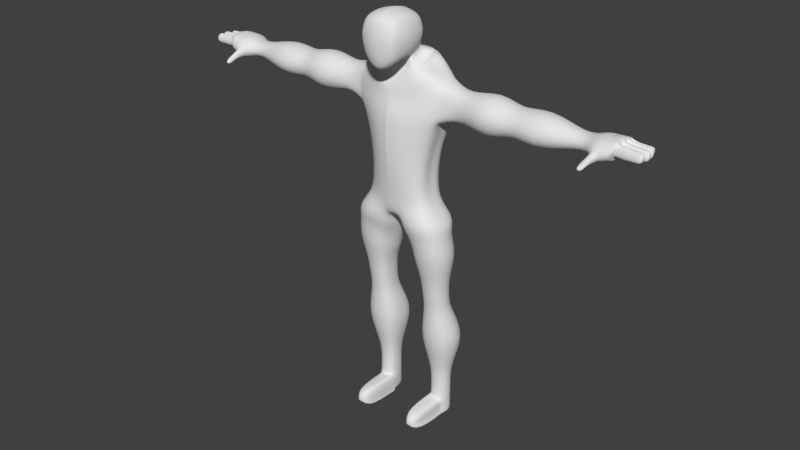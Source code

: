 # Source: FinishedCharacter3.blend  (saved by Blender 2.72.0; exported with 4.5.12 LTS)
import bpy
from mathutils import Matrix  # noqa: F401  (used for matrix-valued properties, if any)

bpy.ops.wm.read_factory_settings(use_empty=True)
scene = bpy.context.scene
scene.name = 'Scene'

# ---- collections
col_collection_1 = bpy.data.collections.new('Collection 1'); scene.collection.children.link(col_collection_1)

# ---- world
world_world = bpy.data.worlds.new('World'); scene.world = world_world
world_world.color = (0.05088, 0.05088, 0.05088)
world_world.use_sun_shadow = False
world_world.sun_shadow_jitter_overblur = 0.0
world_world.cycles.sampling_method = 'MANUAL'
world_world.cycles.sample_map_resolution = 256

# ---- meshes
me_cube_001 = bpy.data.meshes.new('Cube.001')
me_cube_001.from_pydata([(0.1004, 2.599, 0.08206), (0.1, 2.565, 0.3105), (0.101, 2.793, 0.04907), (0.1, 2.804, 0.3092), (0.0009717, 2.813, 0.0296), (0.05097, 2.807, 0.03531), (0.1147, 2.743, 0.03531), (0.1204, 2.693, 0.0296), (0.1146, 2.645, 0.04539), (0.1146, 2.809, 0.1102), (0.1199, 2.819, 0.1821), (0.1139, 2.816, 0.2515), (0.1138, 2.754, 0.323), (0.1195, 2.7, 0.3288), (0.1138, 2.634, 0.3237), (0.1138, 2.57, 0.2599), (0.1195, 2.58, 0.2071), (0.114, 2.588, 0.1451), (0.05, 2.818, 0.323), (0.05, 2.518, 0.3254), (0.0009717, 2.753, 0.004937), (0.0009717, 2.693, -0.00528), (0.0007482, 2.636, 0.01877), (0.06141, 2.75, 0.01443), (0.06574, 2.693, 0.005777), (0.06121, 2.639, 0.02713), (0.1354, 2.753, 0.1013), (0.144, 2.696, 0.09777), (0.1352, 2.641, 0.1122), (0.1445, 2.76, 0.1879), (0.1546, 2.701, 0.1913), (0.1443, 2.642, 0.196), (0.1347, 2.76, 0.2669), (0.1433, 2.704, 0.2736), (0.1346, 2.64, 0.2699), (0.06044, 2.76, 0.3439), (0.06476, 2.686, 0.3531), (0.06044, 2.598, 0.3455), (0.05688, 2.517, 0.2714), (0.05973, 2.541, 0.2099), (0.05697, 2.568, 0.1433), (0.05693, 2.838, 0.2669), (0.06008, 2.844, 0.1879), (0.0002888, 2.855, 0.1913), (0.05765, 2.83, 0.1013), (0.0007541, 2.839, 0.09777), (0.2752, 2.443, 0.01102), (0.2975, 2.433, -0.06767), (0.1032, 1.927, 0.2365), (0.2997, 2.414, 0.112), (0.0009447, 2.433, -0.179), (0.1109, 2.433, -0.1909), (0.1059, 2.318, 0.1941), (0.0008322, 2.564, -0.07722), (0.0007667, 2.62, 0.007442), (0.1082, 2.629, 0.04228), (0.1545, 2.573, -0.03691), (0.08247, 2.567, -0.07384), (0.06213, 2.623, 0.02063), (0.1313, 2.5, 0.1355), (0.1001, 2.572, 0.1362), (0.07702, 2.481, 0.1372), (0.05692, 2.557, 0.1342), (0.1354, 2.527, 0.03591), (0.09773, 2.593, 0.07532), (0.1545, 2.573, -0.03691), (0.1723, 2.541, -0.07748), (0.1109, 1.684, -0.1367), (0.0009447, 1.684, -0.1248), (0.2069, 1.684, 0.1567), (0.0008697, 2.535, -0.1221), (0.0008322, 2.564, -0.07722), (0.09195, 2.534, -0.1232), (0.08247, 2.567, -0.07384), (0.2564, 2.477, 0.1448), (0.1455, 2.495, 0.1398), (0.08829, 2.349, 0.1982), (0.07702, 2.481, 0.1372), (0.1511, 2.495, 0.01067), (0.1354, 2.527, 0.03591), (0.208, 1.684, -0.01171), (0.1823, 1.684, 0.05026), (0.1882, 1.926, 0.05337), (0.2277, 1.924, -0.01222), (0.0007152, 2.581, -0.02451), (0.0007031, 2.595, -0.009921), (0.000691, 2.609, 0.004669), (0.1029, 2.618, 0.03449), (0.1021, 2.604, 0.01876), (0.11, 2.59, 0.007705), (0.05712, 2.584, -0.0144), (0.05407, 2.598, -0.0009181), (0.05102, 2.612, 0.01333), (0.1064, 2.532, 0.1284), (0.1007, 2.547, 0.1262), (0.09497, 2.561, 0.124), (0.2185, 1.925, 0.1363), (0.0009447, 1.932, -0.114), (0.1109, 1.932, -0.1258), (-0.0003344, 1.927, 0.2491), (0.1032, 2.161, 0.2409), (0.0001056, 2.532, 0.1208), (0.05344, 2.498, 0.1225), (0.05033, 2.527, 0.1243), (0.0475, 2.541, 0.1224), (-0.0003344, 2.161, 0.248), (0.1109, 2.161, -0.1909), (0.0009447, 2.161, -0.179), (0.09372, 2.544, 0.0521), (0.08871, 2.558, 0.05829), (0.08369, 2.572, 0.06448), (0.1634, 2.557, -0.0562), (0.2916, 2.17, 0.1434), (0.1032, 1.673, 0.2074), (0.2939, 2.161, -0.06611), (0.2711, 2.161, 0.03122), (0.000851, 2.545, -0.1046), (0.08721, 2.55, -0.09813), (0.1629, 2.484, 0.1436), (0.08143, 2.465, 0.1523), (0.1432, 2.511, 0.02424), (-2.98e-07, 1.5, 0.1848), (0.05967, 1.485, -0.07075), (0.04927, 1.439, 0.02138), (0.05197, 1.5, 0.1886), (0.0003826, 1.55, -0.09119), (0.08044, 1.55, -0.1076), (0.07273, 1.575, 0.2043), (-2.98e-07, 1.575, 0.2082), (0.2327, 1.603, 0.1781), (0.2357, 1.575, -0.07164), (0.2676, 1.55, 0.05623), (0.05907, 1.377, -0.1233), (0.03204, 1.416, 0.005451), (0.04986, 1.404, 0.1611), (0.135, 1.458, -0.1588), (0.1252, 1.479, 0.2283), (0.2896, 1.495, 0.2175), (0.2933, 1.489, -0.1019), (0.3551, 1.488, 0.04924), (0.1139, 1.29, -0.07718), (0.09291, 1.223, 0.0008173), (0.1067, 1.317, 0.1356), (0.1727, 1.371, -0.1079), (0.1651, 1.392, 0.1938), (0.2925, 1.408, 0.1844), (0.2954, 1.402, -0.05864), (0.3433, 1.401, 0.07223), (0.1281, 1.197, -0.0914), (0.1059, 1.167, -0.005566), (0.109, 1.202, 0.1191), (0.186, 1.227, -0.1356), (0.1773, 1.249, 0.1841), (0.3215, 1.265, 0.1751), (0.3247, 1.259, -0.08863), (0.379, 1.257, 0.03618), (0.1553, 1.088, -0.05257), (0.1399, 1.088, 0.004423), (0.142, 1.088, 0.08721), (0.1953, 1.088, -0.08191), (0.1893, 1.088, 0.1303), (0.2892, 1.088, 0.1244), (0.2915, 1.088, -0.05073), (0.329, 1.088, 0.03214), (0.1595, 0.9356, -0.05962), (0.1452, 0.9356, -0.007643), (0.1472, 0.9356, 0.06786), (0.1968, 0.9356, -0.08639), (0.1912, 0.9356, 0.1072), (0.2841, 0.9356, 0.1018), (0.2862, 0.9356, -0.05795), (0.3212, 0.9356, 0.01764), (0.1595, 0.8336, -0.07664), (0.1452, 0.8336, -0.02466), (0.1472, 0.8336, 0.05084), (0.1968, 0.8336, -0.1034), (0.1912, 0.8336, 0.09018), (0.2841, 0.8336, 0.08474), (0.2862, 0.8336, -0.07497), (0.3212, 0.8336, 0.0006145), (0.1216, 0.6317, -0.1782), (0.09779, 0.6317, -0.09133), (0.1012, 0.6317, 0.03481), (0.1837, 0.6317, -0.2229), (0.1745, 0.6317, 0.1005), (0.3292, 0.6317, 0.09145), (0.3327, 0.6317, -0.1754), (0.3909, 0.6317, -0.0491), (0.1475, 0.4653, -0.1452), (0.1301, 0.4653, -0.08286), (0.1326, 0.4653, 0.007743), (0.1926, 0.4653, -0.1773), (0.1859, 0.4653, 0.05494), (0.2984, 0.4653, 0.04842), (0.301, 0.4653, -0.1432), (0.3434, 0.4653, -0.05252), (0.1724, 0.3328, -0.116), (0.1613, 0.3328, -0.07533), (0.1629, 0.3328, -0.0163), (0.2012, 0.3328, -0.1369), (0.1969, 0.3328, 0.01445), (0.2688, 0.3328, 0.0102), (0.2704, 0.3328, -0.1147), (0.2975, 0.3328, -0.05557), (0.1724, 0.2048, -0.116), (0.1613, 0.2035, -0.07533), (0.1629, 0.1925, -0.0163), (0.2012, 0.2048, -0.1369), (0.1969, 0.1854, 0.01445), (0.2688, 0.1864, 0.0102), (0.2704, 0.2048, -0.1147), (0.2975, 0.2012, -0.05557), (0.1724, 0.1462, -0.116), (0.1613, 0.1435, -0.07533), (0.1629, 0.1296, -0.0163), (0.2012, 0.1462, -0.1369), (0.1969, 0.1211, 0.01445), (0.2688, 0.1222, 0.0102), (0.2704, 0.1462, -0.1147), (0.2975, 0.1404, -0.05557), (0.1724, 0.0865, -0.116), (0.1613, 0.08525, -0.07533), (0.1549, 0.07434, -0.01085), (0.2012, 0.0865, -0.1369), (0.2682, 0.06824, 0.0102), (0.2704, 0.0865, -0.1147), (0.2975, 0.08298, -0.05557), (0.1724, 0.02578, -0.116), (0.1613, 0.02578, -0.07533), (0.1567, 0.02249, -0.01087), (0.2012, 0.02578, -0.1369), (0.2701, 0.01938, 0.0102), (0.2704, 0.02578, -0.1147), (0.2975, 0.02568, -0.05557), (0.1724, -0.00707, -0.116), (0.1613, -0.00707, -0.07533), (0.1535, -0.007345, -0.007734), (0.2012, -0.00707, -0.1369), (0.1536, -0.007333, -0.007658), (0.292, -0.008516, 0.003334), (0.2704, -0.00707, -0.1147), (0.2975, -0.00707, -0.05557), (0.292, -0.008516, 0.003334), (0.1535, -0.007345, -0.007734), (0.2701, 0.01938, 0.0102), (0.1536, -0.007333, -0.007658), (0.1567, 0.02249, -0.01087), (0.2682, 0.06824, 0.0102), (0.1549, 0.07434, -0.01085), (0.2688, 0.1222, 0.0102), (0.1969, 0.1211, 0.01445), (0.1629, 0.1296, -0.0163), (0.1629, 0.1296, 0.2924), (0.1969, 0.1211, 0.3232), (0.2688, 0.1222, 0.3189), (0.1549, 0.07434, 0.2979), (0.2682, 0.06824, 0.3189), (0.1567, 0.02249, 0.2979), (0.1536, -0.007333, 0.3011), (0.2701, 0.01938, 0.3189), (0.1535, -0.007345, 0.301), (0.292, -0.008516, 0.3121), (0.3037, 2.279, 0.1253), (0.1044, 2.227, 0.2245), (-0.0001939, 2.227, 0.2365), (0.0009447, 2.275, -0.179), (0.3109, 2.276, -0.06767), (0.1109, 2.275, -0.1909), (0.2752, 2.443, 0.01102), (0.2975, 2.433, -0.06767), (0.2997, 2.414, 0.112), (0.2916, 2.17, 0.1434), (0.2939, 2.161, -0.06611), (0.2711, 2.161, 0.03122), (0.3037, 2.279, 0.1253), (0.3109, 2.276, -0.06767), (0.4395, 2.379, 0.008215), (0.4395, 2.339, -0.0448), (0.4386, 2.368, 0.07301), (0.4364, 2.246, 0.1015), (0.4373, 2.217, -0.01636), (0.4364, 2.206, 0.04844), (0.4373, 2.313, 0.1116), (0.8014, 2.373, 0.006809), (0.4386, 2.272, -0.05498), (0.6456, 2.45, -0.01365), (0.6456, 2.377, -0.1241), (0.6447, 2.43, 0.1216), (0.6425, 2.208, 0.1808), (0.6434, 2.154, -0.06491), (0.6425, 2.135, 0.0703), (0.6434, 2.33, 0.2019), (0.9766, 2.43, -0.009906), (0.6447, 2.254, -0.1452), (0.8014, 2.335, -0.05124), (0.8005, 2.363, 0.07776), (0.7983, 2.248, 0.1089), (0.7992, 2.22, -0.0201), (0.7983, 2.21, 0.05085), (0.7992, 2.311, 0.1201), (1.243, 2.334, 0.02167), (0.8005, 2.272, -0.06239), (0.9766, 2.365, -0.1144), (0.9757, 2.413, 0.1178), (0.9735, 2.216, 0.1738), (0.9744, 2.177, -0.07545), (0.9735, 2.152, 0.04406), (0.9744, 2.32, 0.1939), (1.335, 2.376, 0.008127), (0.9757, 2.276, -0.1344), (1.243, 2.322, -0.00804), (1.242, 2.329, 0.05364), (1.24, 2.271, 0.05863), (1.241, 2.263, -0.004011), (1.24, 2.252, 0.02483), (1.241, 2.3, 0.06938), (1.393, 2.381, 0.006211), (1.242, 2.295, -0.01536), (1.335, 2.347, -0.07302), (1.334, 2.366, 0.1069), (1.332, 2.246, 0.1321), (1.333, 2.233, -0.06734), (1.332, 2.21, 0.02564), (1.333, 2.308, 0.1595), (1.334, 2.29, -0.1006), (1.393, 2.35, -0.07974), (1.392, 2.37, 0.1112), (1.39, 2.244, 0.1389), (1.388, 2.245, -0.06767), (1.387, 2.241, 0.03149), (1.391, 2.309, 0.1664), (1.474, 2.381, 0.006211), (1.392, 2.288, -0.1082), (1.446, 2.381, 0.006211), (1.446, 2.35, -0.07974), (1.445, 2.37, 0.1112), (1.431, 2.266, 0.1308), (1.438, 2.251, -0.07113), (1.437, 2.241, 0.02812), (1.439, 2.309, 0.1491), (1.332, 2.246, 0.1321), (1.445, 2.289, -0.1082), (1.474, 2.35, -0.07974), (1.474, 2.37, 0.1112), (1.443, 2.28, 0.1262), (1.453, 2.265, -0.07084), (1.452, 2.25, 0.02832), (1.463, 2.309, 0.1432), (1.446, 2.36, -0.04154), (1.473, 2.288, -0.1082), (1.333, 2.308, 0.1595), (1.39, 2.244, 0.1389), (1.391, 2.309, 0.1664), (1.337, 2.248, 0.1745), (1.337, 2.297, 0.1865), (1.38, 2.246, 0.1795), (1.381, 2.298, 0.1921), (1.331, 2.244, 0.2278), (1.332, 2.274, 0.2398), (1.374, 2.243, 0.2328), (1.375, 2.275, 0.2455), (1.33, 2.24, 0.2392), (1.331, 2.27, 0.2512), (1.373, 2.239, 0.2442), (1.374, 2.27, 0.2569), (1.333, 2.23, 0.2756), (1.333, 2.252, 0.2842), (1.364, 2.23, 0.2792), (1.364, 2.253, 0.2883), (1.474, 2.375, 0.06096), (1.474, 2.36, -0.04101), (1.422, 2.381, 0.006211), (1.446, 2.375, 0.06102), (1.388, 2.243, -0.02385), (1.365, 2.231, 0.0292), (1.387, 2.257, 0.0892), (1.438, 2.231, -0.02677), (1.437, 2.246, 0.08728), (1.452, 2.245, -0.02648), (1.419, 2.375, 0.06107), (1.418, 2.36, -0.04205), (1.451, 2.259, 0.08811), (1.361, 2.233, -0.02593), (1.36, 2.247, 0.08655), (1.463, 2.263, 0.0212), (1.459, 2.278, 0.07954), (1.459, 2.263, -0.03127), (1.457, 2.281, -0.0738), (1.45, 2.296, 0.1188), (1.486, 2.36, 0.1082), (1.487, 2.365, 0.06796), (1.477, 2.281, 0.0828), (1.469, 2.295, 0.1159), (1.533, 2.36, 0.1085), (1.533, 2.364, 0.06829), (1.532, 2.279, 0.08313), (1.532, 2.289, 0.124), (1.54, 2.355, 0.1086), (1.54, 2.359, 0.06836), (1.539, 2.284, 0.08319), (1.539, 2.293, 0.1241), (1.585, 2.354, 0.109), (1.586, 2.358, 0.06876), (1.584, 2.283, 0.0836), (1.584, 2.292, 0.1245), (1.59, 2.354, 0.109), (1.59, 2.357, 0.0688), (1.589, 2.283, 0.08364), (1.589, 2.292, 0.1245), (1.632, 2.349, 0.1094), (1.632, 2.352, 0.06918), (1.631, 2.287, 0.08402), (1.631, 2.295, 0.1249), (1.481, 2.368, 0.01333), (1.481, 2.364, 0.05723), (1.476, 2.269, 0.02539), (1.473, 2.281, 0.07211), (1.533, 2.356, 0.01427), (1.533, 2.353, 0.05559), (1.531, 2.279, 0.02561), (1.532, 2.287, 0.0696), (1.541, 2.356, 0.01415), (1.541, 2.353, 0.05546), (1.539, 2.279, 0.02549), (1.54, 2.287, 0.06947), (1.585, 2.355, 0.01364), (1.586, 2.352, 0.05495), (1.584, 2.278, 0.02498), (1.585, 2.286, 0.06896), (1.59, 2.355, 0.01357), (1.59, 2.352, 0.05489), (1.589, 2.278, 0.02491), (1.589, 2.286, 0.0689), (1.64, 2.353, 0.01284), (1.641, 2.35, 0.05416), (1.639, 2.278, 0.02419), (1.64, 2.285, 0.06817), (1.483, 2.37, 0.003538), (1.479, 2.353, -0.03653), (1.477, 2.265, 0.01645), (1.468, 2.267, -0.02815), (1.533, 2.358, -0.0005471), (1.529, 2.344, -0.04061), (1.532, 2.272, 0.01236), (1.528, 2.271, -0.03224), (1.54, 2.358, -0.001321), (1.537, 2.344, -0.04139), (1.54, 2.272, 0.01159), (1.536, 2.271, -0.03301), (1.584, 2.354, -0.005921), (1.581, 2.341, -0.04599), (1.584, 2.274, 0.006991), (1.58, 2.272, -0.03761), (1.59, 2.354, -0.006404), (1.586, 2.341, -0.04647), (1.589, 2.274, 0.006508), (1.586, 2.272, -0.03809), (1.628, 2.349, -0.01015), (1.625, 2.337, -0.05021), (1.627, 2.275, 0.002764), (1.624, 2.274, -0.04184), (1.479, 2.343, -0.07594), (1.481, 2.351, -0.04364), (1.472, 2.266, -0.03538), (1.463, 2.283, -0.07093), (1.525, 2.333, -0.08045), (1.528, 2.339, -0.04815), (1.527, 2.272, -0.03992), (1.524, 2.28, -0.07554), (1.534, 2.333, -0.08124), (1.536, 2.339, -0.04894), (1.535, 2.272, -0.04071), (1.533, 2.279, -0.07633), (1.576, 2.329, -0.08531), (1.578, 2.335, -0.053), (1.577, 2.273, -0.04478), (1.575, 2.28, -0.08039), (1.581, 2.329, -0.0858), (1.583, 2.335, -0.05349), (1.583, 2.273, -0.04527), (1.58, 2.28, -0.08089), (1.606, 2.325, -0.08823), (1.609, 2.33, -0.05593), (1.608, 2.277, -0.0477), (1.605, 2.282, -0.08332), (-0.1004, 2.599, 0.08206), (-0.1, 2.565, 0.3105), (-0.101, 2.793, 0.04907), (-0.1, 2.804, 0.3092), (-0.0009723, 2.813, 0.0296), (-0.05097, 2.807, 0.03531), (-0.1147, 2.743, 0.03531), (-0.1204, 2.693, 0.0296), (-0.1146, 2.645, 0.04539), (-0.1146, 2.809, 0.1102), (-0.1199, 2.819, 0.1821), (-0.1139, 2.816, 0.2515), (-0.1138, 2.754, 0.323), (-0.1195, 2.7, 0.3288), (-0.1138, 2.634, 0.3237), (-0.1138, 2.57, 0.2599), (-0.1195, 2.58, 0.2071), (-0.114, 2.588, 0.1451), (-0.05, 2.818, 0.323), (-2.913e-07, 2.823, 0.3287), (-2.913e-07, 2.498, 0.3316), (-0.05, 2.518, 0.3254), (-0.0009723, 2.753, 0.004937), (-0.0009723, 2.693, -0.00528), (-0.0007487, 2.636, 0.01877), (-0.06141, 2.75, 0.01443), (-0.06574, 2.693, 0.005777), (-0.06121, 2.639, 0.02713), (-0.1354, 2.753, 0.1013), (-0.144, 2.696, 0.09777), (-0.1352, 2.641, 0.1122), (-0.1445, 2.76, 0.1879), (-0.1546, 2.701, 0.1913), (-0.1443, 2.642, 0.196), (-0.1347, 2.76, 0.2669), (-0.1433, 2.704, 0.2736), (-0.1346, 2.64, 0.2699), (-0.06044, 2.76, 0.3439), (-0.06476, 2.686, 0.3531), (-0.06044, 2.598, 0.3455), (-2.913e-07, 2.762, 0.3534), (-2.913e-07, 2.678, 0.3644), (-2.913e-07, 2.58, 0.3555), (-2.913e-07, 2.493, 0.276), (-0.05688, 2.517, 0.2714), (-2.913e-07, 2.524, 0.2101), (-0.05973, 2.541, 0.2099), (-2.913e-07, 2.56, 0.1417), (-0.05697, 2.568, 0.1433), (-0.05693, 2.838, 0.2669), (-2.913e-07, 2.847, 0.2736), (-0.06008, 2.844, 0.1879), (-0.0002894, 2.855, 0.1913), (-0.05765, 2.83, 0.1013), (-0.0007547, 2.839, 0.09777), (-0.2752, 2.443, 0.01102), (-0.2975, 2.433, -0.06767), (-0.1032, 1.927, 0.2365), (-0.2997, 2.414, 0.112), (-0.0009453, 2.433, -0.179), (-0.1109, 2.433, -0.1909), (-2.913e-07, 2.318, 0.2051), (-0.1059, 2.318, 0.1941), (-0.0008328, 2.564, -0.07722), (-0.0007673, 2.62, 0.007442), (-0.1082, 2.629, 0.04228), (-0.1545, 2.573, -0.03691), (-0.08247, 2.567, -0.07384), (-0.06213, 2.623, 0.02063), (-0.1313, 2.5, 0.1355), (-0.1001, 2.572, 0.1362), (-2.913e-07, 2.548, 0.1332), (-2.913e-07, 2.472, 0.1363), (-0.07702, 2.481, 0.1372), (-0.05692, 2.557, 0.1342), (-0.1354, 2.527, 0.03591), (-0.09773, 2.593, 0.07532), (-0.1545, 2.573, -0.03691), (-0.1723, 2.541, -0.07748), (-2.913e-07, 2.472, 0.1363), (-2.913e-07, 2.34, 0.2007), (-2.913e-07, 1.68, 0.2139), (-0.1109, 1.684, -0.1367), (-0.0009453, 1.684, -0.1248), (-0.2069, 1.684, 0.1567), (-0.0008703, 2.535, -0.1221), (-0.0008328, 2.564, -0.07722), (-0.09195, 2.534, -0.1232), (-0.08247, 2.567, -0.07384), (-0.2564, 2.477, 0.1448), (-0.1455, 2.495, 0.1398), (-0.08829, 2.349, 0.1982), (-0.07702, 2.481, 0.1372), (-0.1511, 2.495, 0.01067), (-0.1354, 2.527, 0.03591), (-0.208, 1.684, -0.01171), (-0.1823, 1.684, 0.05026), (-0.1985, 1.925, 0.05196), (-0.224, 1.925, -0.01239), (-0.0007157, 2.581, -0.02451), (-0.0007037, 2.595, -0.009921), (-0.0006916, 2.609, 0.004669), (-0.1029, 2.618, 0.03449), (-0.1021, 2.604, 0.01876), (-0.11, 2.59, 0.007705), (-0.05712, 2.584, -0.0144), (-0.05407, 2.598, -0.0009181), (-0.05103, 2.612, 0.01333), (-0.1064, 2.532, 0.1284), (-0.1007, 2.547, 0.1262), (-0.09497, 2.561, 0.124), (-0.2129, 1.926, 0.1344), (-0.0009453, 1.932, -0.114), (-0.1109, 1.932, -0.1258), (0.0003338, 1.927, 0.2491), (-0.1032, 2.161, 0.2409), (-0.0001062, 2.532, 0.1208), (-2.913e-07, 2.503, 0.1111), (-2.913e-07, 2.489, 0.1246), (-0.05344, 2.498, 0.1225), (-0.05034, 2.527, 0.1243), (-0.0475, 2.541, 0.1224), (0.0003338, 2.161, 0.248), (-0.1109, 2.161, -0.1909), (-0.0009453, 2.161, -0.179), (-0.09373, 2.544, 0.0521), (-0.08871, 2.558, 0.05829), (-0.08369, 2.572, 0.06448), (-0.1634, 2.557, -0.0562), (-0.2916, 2.17, 0.1434), (-2.913e-07, 2.356, 0.1953), (-0.1032, 1.673, 0.2074), (-0.2939, 2.161, -0.06611), (-0.2711, 2.161, 0.03122), (-0.0008515, 2.545, -0.1046), (-0.08721, 2.55, -0.09813), (-0.1629, 2.484, 0.1436), (-0.08143, 2.465, 0.1523), (-0.1432, 2.511, 0.02424), (-2.98e-07, 1.5, 0.1848), (-0.05968, 1.485, -0.07075), (-2.913e-07, 1.485, -0.07826), (-2.913e-07, 1.467, 0.01203), (-0.04927, 1.439, 0.02138), (-0.05197, 1.5, 0.1886), (-0.0003832, 1.55, -0.09119), (-0.08044, 1.55, -0.1076), (-0.07273, 1.575, 0.2043), (-2.98e-07, 1.575, 0.2082), (-0.2327, 1.603, 0.1781), (-0.2357, 1.575, -0.07164), (-0.2676, 1.55, 0.05623), (-0.05907, 1.377, -0.1233), (-0.03204, 1.416, 0.005451), (-0.04986, 1.404, 0.1611), (-0.135, 1.458, -0.1588), (-0.1252, 1.479, 0.2283), (-0.2896, 1.495, 0.2175), (-0.2933, 1.489, -0.1019), (-0.3551, 1.488, 0.04924), (-0.1139, 1.29, -0.07718), (-0.09292, 1.223, 0.0008173), (-0.1067, 1.317, 0.1356), (-0.1727, 1.371, -0.1079), (-0.1651, 1.392, 0.1938), (-0.2925, 1.408, 0.1844), (-0.2954, 1.402, -0.05864), (-0.3433, 1.401, 0.07223), (-0.1281, 1.197, -0.0914), (-0.1059, 1.167, -0.005566), (-0.109, 1.202, 0.1191), (-0.186, 1.227, -0.1356), (-0.1773, 1.249, 0.1841), (-0.3215, 1.265, 0.1751), (-0.3247, 1.259, -0.08863), (-0.379, 1.257, 0.03618), (-0.1553, 1.088, -0.05257), (-0.1399, 1.088, 0.004423), (-0.142, 1.088, 0.08721), (-0.1953, 1.088, -0.08191), (-0.1893, 1.088, 0.1303), (-0.2892, 1.088, 0.1244), (-0.2915, 1.088, -0.05073), (-0.329, 1.088, 0.03214), (-0.1595, 0.9356, -0.05962), (-0.1452, 0.9356, -0.007643), (-0.1472, 0.9356, 0.06786), (-0.1968, 0.9356, -0.08639), (-0.1912, 0.9356, 0.1072), (-0.2841, 0.9356, 0.1018), (-0.2862, 0.9356, -0.05795), (-0.3212, 0.9356, 0.01764), (-0.1595, 0.8336, -0.07664), (-0.1452, 0.8336, -0.02466), (-0.1472, 0.8336, 0.05084), (-0.1968, 0.8336, -0.1034), (-0.1912, 0.8336, 0.09018), (-0.2841, 0.8336, 0.08474), (-0.2862, 0.8336, -0.07497), (-0.3212, 0.8336, 0.0006145), (-0.1216, 0.6317, -0.1782), (-0.09779, 0.6317, -0.09133), (-0.1012, 0.6317, 0.03481), (-0.1837, 0.6317, -0.2229), (-0.1745, 0.6317, 0.1005), (-0.3292, 0.6317, 0.09145), (-0.3327, 0.6317, -0.1754), (-0.3909, 0.6317, -0.0491), (-0.1475, 0.4653, -0.1452), (-0.1301, 0.4653, -0.08286), (-0.1326, 0.4653, 0.007743), (-0.1926, 0.4653, -0.1773), (-0.1859, 0.4653, 0.05494), (-0.2984, 0.4653, 0.04842), (-0.301, 0.4653, -0.1432), (-0.3434, 0.4653, -0.05252), (-0.1724, 0.3328, -0.116), (-0.1613, 0.3328, -0.07533), (-0.1629, 0.3328, -0.0163), (-0.2012, 0.3328, -0.1369), (-0.1969, 0.3328, 0.01445), (-0.2688, 0.3328, 0.0102), (-0.2704, 0.3328, -0.1147), (-0.2975, 0.3328, -0.05557), (-0.1724, 0.2048, -0.116), (-0.1613, 0.2035, -0.07533), (-0.1629, 0.1925, -0.0163), (-0.2012, 0.2048, -0.1369), (-0.1969, 0.1854, 0.01445), (-0.2688, 0.1864, 0.0102), (-0.2704, 0.2048, -0.1147), (-0.2975, 0.2012, -0.05557), (-0.1724, 0.1462, -0.116), (-0.1613, 0.1435, -0.07533), (-0.1629, 0.1296, -0.0163), (-0.2012, 0.1462, -0.1369), (-0.1969, 0.1211, 0.01445), (-0.2688, 0.1222, 0.0102), (-0.2704, 0.1462, -0.1147), (-0.2975, 0.1404, -0.05557), (-0.1724, 0.0865, -0.116), (-0.1613, 0.08525, -0.07533), (-0.1549, 0.07434, -0.01085), (-0.2012, 0.0865, -0.1369), (-0.2682, 0.06824, 0.0102), (-0.2704, 0.0865, -0.1147), (-0.2975, 0.08298, -0.05557), (-0.1724, 0.02578, -0.116), (-0.1613, 0.02578, -0.07533), (-0.1567, 0.02249, -0.01087), (-0.2012, 0.02578, -0.1369), (-0.2701, 0.01938, 0.0102), (-0.2704, 0.02578, -0.1147), (-0.2975, 0.02568, -0.05557), (-0.1724, -0.00707, -0.116), (-0.1613, -0.00707, -0.07533), (-0.1535, -0.007345, -0.007734), (-0.2012, -0.00707, -0.1369), (-0.1536, -0.007333, -0.007658), (-0.292, -0.008516, 0.003334), (-0.2704, -0.00707, -0.1147), (-0.2975, -0.00707, -0.05557), (-0.292, -0.008516, 0.003334), (-0.1535, -0.007345, -0.007734), (-0.2701, 0.01938, 0.0102), (-0.1536, -0.007333, -0.007658), (-0.1567, 0.02249, -0.01087), (-0.2682, 0.06824, 0.0102), (-0.1549, 0.07434, -0.01085), (-0.2688, 0.1222, 0.0102), (-0.1969, 0.1211, 0.01445), (-0.1629, 0.1296, -0.0163), (-0.1629, 0.1296, 0.2924), (-0.1969, 0.1211, 0.3232), (-0.2688, 0.1222, 0.3189), (-0.1549, 0.07434, 0.2979), (-0.2682, 0.06824, 0.3189), (-0.1567, 0.02249, 0.2979), (-0.1536, -0.007333, 0.3011), (-0.2701, 0.01938, 0.3189), (-0.1535, -0.007345, 0.301), (-0.292, -0.008516, 0.3121), (-0.3037, 2.279, 0.1253), (-0.1044, 2.227, 0.2245), (0.0001933, 2.227, 0.2365), (-0.0009453, 2.275, -0.179), (-0.3109, 2.276, -0.06767), (-0.1109, 2.275, -0.1909), (-0.2752, 2.443, 0.01102), (-0.2975, 2.433, -0.06767), (-0.2997, 2.414, 0.112), (-0.2916, 2.17, 0.1434), (-0.2939, 2.161, -0.06611), (-0.2711, 2.161, 0.03122), (-0.3037, 2.279, 0.1253), (-0.3109, 2.276, -0.06767), (-0.4395, 2.379, 0.008215), (-0.4395, 2.339, -0.0448), (-0.4386, 2.368, 0.07301), (-0.4364, 2.246, 0.1015), (-0.4373, 2.217, -0.01636), (-0.4364, 2.206, 0.04844), (-0.4373, 2.313, 0.1116), (-0.8014, 2.373, 0.006809), (-0.4386, 2.272, -0.05498), (-0.6456, 2.45, -0.01365), (-0.6456, 2.377, -0.1241), (-0.6447, 2.43, 0.1216), (-0.6425, 2.208, 0.1808), (-0.6434, 2.154, -0.06491), (-0.6425, 2.135, 0.0703), (-0.6434, 2.33, 0.2019), (-0.9766, 2.43, -0.009906), (-0.6447, 2.254, -0.1452), (-0.8014, 2.335, -0.05124), (-0.8005, 2.363, 0.07776), (-0.7983, 2.248, 0.1089), (-0.7992, 2.22, -0.0201), (-0.7983, 2.21, 0.05085), (-0.7992, 2.311, 0.1201), (-1.243, 2.334, 0.02167), (-0.8005, 2.272, -0.06239), (-0.9766, 2.365, -0.1144), (-0.9757, 2.413, 0.1178), (-0.9735, 2.216, 0.1738), (-0.9744, 2.177, -0.07545), (-0.9735, 2.152, 0.04406), (-0.9744, 2.32, 0.1939), (-1.335, 2.376, 0.008127), (-0.9757, 2.276, -0.1344), (-1.243, 2.322, -0.00804), (-1.242, 2.329, 0.05364), (-1.24, 2.271, 0.05863), (-1.241, 2.263, -0.004011), (-1.24, 2.252, 0.02483), (-1.241, 2.3, 0.06938), (-1.393, 2.381, 0.006211), (-1.242, 2.295, -0.01536), (-1.335, 2.347, -0.07302), (-1.334, 2.366, 0.1069), (-1.332, 2.246, 0.1321), (-1.333, 2.233, -0.06734), (-1.332, 2.21, 0.02564), (-1.333, 2.308, 0.1595), (-1.334, 2.29, -0.1006), (-1.393, 2.35, -0.07974), (-1.392, 2.37, 0.1112), (-1.39, 2.244, 0.1389), (-1.388, 2.245, -0.06767), (-1.387, 2.241, 0.03149), (-1.391, 2.309, 0.1664), (-1.474, 2.381, 0.006211), (-1.392, 2.288, -0.1082), (-1.446, 2.381, 0.006211), (-1.446, 2.35, -0.07974), (-1.445, 2.37, 0.1112), (-1.431, 2.266, 0.1308), (-1.438, 2.251, -0.07113), (-1.437, 2.241, 0.02812), (-1.439, 2.309, 0.1491), (-1.332, 2.246, 0.1321), (-1.445, 2.289, -0.1082), (-1.474, 2.35, -0.07974), (-1.474, 2.37, 0.1112), (-1.443, 2.28, 0.1262), (-1.453, 2.265, -0.07084), (-1.452, 2.25, 0.02832), (-1.463, 2.309, 0.1432), (-1.446, 2.36, -0.04154), (-1.473, 2.288, -0.1082), (-1.333, 2.308, 0.1595), (-1.39, 2.244, 0.1389), (-1.391, 2.309, 0.1664), (-1.337, 2.248, 0.1745), (-1.337, 2.297, 0.1865), (-1.38, 2.246, 0.1795), (-1.381, 2.298, 0.1921), (-1.331, 2.244, 0.2278), (-1.332, 2.274, 0.2398), (-1.374, 2.243, 0.2328), (-1.375, 2.275, 0.2455), (-1.33, 2.24, 0.2392), (-1.331, 2.27, 0.2512), (-1.373, 2.239, 0.2442), (-1.374, 2.27, 0.2569), (-1.333, 2.23, 0.2756), (-1.333, 2.252, 0.2842), (-1.364, 2.23, 0.2792), (-1.364, 2.253, 0.2883), (-1.474, 2.375, 0.06096), (-1.474, 2.36, -0.04101), (-1.422, 2.381, 0.006211), (-1.446, 2.375, 0.06102), (-1.388, 2.243, -0.02385), (-1.365, 2.231, 0.0292), (-1.387, 2.257, 0.0892), (-1.438, 2.231, -0.02677), (-1.437, 2.246, 0.08728), (-1.452, 2.245, -0.02648), (-1.419, 2.375, 0.06107), (-1.418, 2.36, -0.04205), (-1.451, 2.259, 0.08811), (-1.361, 2.233, -0.02593), (-1.36, 2.247, 0.08655), (-1.463, 2.263, 0.0212), (-1.459, 2.278, 0.07954), (-1.459, 2.263, -0.03127), (-1.457, 2.281, -0.0738), (-1.45, 2.296, 0.1188), (-1.486, 2.36, 0.1082), (-1.487, 2.365, 0.06796), (-1.477, 2.281, 0.0828), (-1.469, 2.295, 0.1159), (-1.533, 2.36, 0.1085), (-1.533, 2.364, 0.06829), (-1.532, 2.279, 0.08313), (-1.532, 2.289, 0.124), (-1.54, 2.355, 0.1086), (-1.54, 2.359, 0.06836), (-1.539, 2.284, 0.08319), (-1.539, 2.293, 0.1241), (-1.585, 2.354, 0.109), (-1.586, 2.358, 0.06876), (-1.584, 2.283, 0.0836), (-1.584, 2.292, 0.1245), (-1.59, 2.354, 0.109), (-1.59, 2.357, 0.0688), (-1.589, 2.283, 0.08364), (-1.589, 2.292, 0.1245), (-1.632, 2.349, 0.1094), (-1.632, 2.352, 0.06918), (-1.631, 2.287, 0.08402), (-1.631, 2.295, 0.1249), (-1.481, 2.368, 0.01333), (-1.481, 2.364, 0.05723), (-1.476, 2.269, 0.02539), (-1.473, 2.281, 0.07211), (-1.533, 2.356, 0.01427), (-1.533, 2.353, 0.05559), (-1.531, 2.279, 0.02561), (-1.532, 2.287, 0.0696), (-1.541, 2.356, 0.01415), (-1.541, 2.353, 0.05546), (-1.539, 2.279, 0.02549), (-1.54, 2.287, 0.06947), (-1.585, 2.355, 0.01364), (-1.586, 2.352, 0.05495), (-1.584, 2.278, 0.02498), (-1.585, 2.286, 0.06896), (-1.59, 2.355, 0.01357), (-1.59, 2.352, 0.05489), (-1.589, 2.278, 0.02491), (-1.589, 2.286, 0.0689), (-1.64, 2.353, 0.01284), (-1.641, 2.35, 0.05416), (-1.639, 2.278, 0.02419), (-1.64, 2.285, 0.06817), (-1.483, 2.37, 0.003538), (-1.479, 2.353, -0.03653), (-1.477, 2.265, 0.01645), (-1.468, 2.267, -0.02815), (-1.533, 2.358, -0.0005471), (-1.529, 2.344, -0.04061), (-1.532, 2.272, 0.01236), (-1.528, 2.271, -0.03224), (-1.54, 2.358, -0.001321), (-1.537, 2.344, -0.04139), (-1.54, 2.272, 0.01159), (-1.536, 2.271, -0.03301), (-1.584, 2.354, -0.005921), (-1.581, 2.341, -0.04599), (-1.584, 2.274, 0.006991), (-1.58, 2.272, -0.03761), (-1.59, 2.354, -0.006404), (-1.586, 2.341, -0.04647), (-1.589, 2.274, 0.006508), (-1.586, 2.272, -0.03809), (-1.628, 2.349, -0.01015), (-1.625, 2.337, -0.05021), (-1.627, 2.275, 0.002764), (-1.624, 2.274, -0.04184), (-1.479, 2.343, -0.07594), (-1.481, 2.351, -0.04364), (-1.472, 2.266, -0.03538), (-1.463, 2.283, -0.07093), (-1.525, 2.333, -0.08045), (-1.528, 2.339, -0.04815), (-1.527, 2.272, -0.03992), (-1.524, 2.28, -0.07554), (-1.534, 2.333, -0.08124), (-1.536, 2.339, -0.04894), (-1.535, 2.272, -0.04071), (-1.533, 2.279, -0.07633), (-1.576, 2.329, -0.08531), (-1.578, 2.335, -0.053), (-1.577, 2.273, -0.04478), (-1.575, 2.28, -0.08039), (-1.581, 2.329, -0.0858), (-1.583, 2.335, -0.05349), (-1.583, 2.273, -0.04527), (-1.58, 2.28, -0.08089), (-1.606, 2.325, -0.08823), (-1.609, 2.33, -0.05593), (-1.608, 2.277, -0.0477), (-1.605, 2.282, -0.08332)], [], [(34, 14, 1, 15), (70, 72, 51, 50), (72, 66, 47, 51), (74, 76, 52, 49), (4, 5, 23, 20), (20, 23, 24, 21), (21, 24, 25, 22), (5, 2, 6, 23), (23, 6, 7, 24), (24, 7, 8, 25), (8, 28, 17, 0), (28, 31, 16, 17), (31, 34, 15, 16), (2, 9, 26, 6), (6, 26, 27, 7), (7, 27, 28, 8), (9, 10, 29, 26), (26, 29, 30, 27), (27, 30, 31, 28), (10, 11, 32, 29), (29, 32, 33, 30), (30, 33, 34, 31), (11, 3, 12, 32), (32, 12, 13, 33), (33, 13, 14, 34), (14, 37, 19, 1), (37, 527, 505, 19), (3, 18, 35, 12), (12, 35, 36, 13), (13, 36, 37, 14), (18, 504, 525, 35), (35, 525, 526, 36), (36, 526, 527, 37), (19, 38, 15, 1), (38, 39, 16, 15), (39, 40, 17, 16), (505, 528, 38, 19), (528, 530, 39, 38), (530, 532, 40, 39), (76, 565, 546, 52), (3, 11, 41, 18), (18, 41, 535, 504), (11, 10, 42, 41), (41, 42, 43, 535), (10, 9, 44, 42), (42, 44, 45, 43), (9, 2, 5, 44), (44, 5, 4, 45), (267, 266, 114, 106), (262, 263, 100, 112), (263, 264, 105, 100), (78, 74, 49, 46), (66, 78, 46, 47), (22, 25, 58, 54), (84, 90, 57, 53), (25, 8, 55, 58), (90, 89, 56, 57), (17, 40, 62, 60), (93, 102, 61, 59), (40, 532, 556, 62), (102, 603, 557, 61), (0, 17, 60, 64), (108, 93, 59, 63), (8, 0, 64, 55), (89, 108, 63, 56), (53, 57, 73, 71), (116, 117, 72, 70), (57, 56, 65, 73), (117, 111, 66, 72), (59, 61, 77, 75), (118, 119, 76, 74), (61, 557, 564, 77), (119, 615, 565, 76), (63, 59, 75, 79), (120, 118, 74, 78), (56, 63, 79, 65), (111, 120, 78, 66), (83, 82, 81, 80), (82, 96, 69, 81), (97, 98, 67, 68), (54, 58, 92, 86), (86, 92, 91, 85), (85, 91, 90, 84), (58, 55, 87, 92), (92, 87, 88, 91), (91, 88, 89, 90), (60, 62, 104, 95), (95, 104, 103, 94), (94, 103, 102, 93), (100, 105, 99, 48), (112, 100, 48, 96), (106, 114, 83, 98), (62, 556, 101, 104), (104, 101, 602, 103), (103, 602, 603, 102), (98, 83, 80, 67), (96, 48, 113, 69), (48, 99, 566, 113), (64, 60, 95, 110), (110, 95, 94, 109), (109, 94, 93, 108), (55, 64, 110, 87), (87, 110, 109, 88), (88, 109, 108, 89), (112, 115, 273, 271), (115, 114, 272, 273), (265, 267, 106, 107), (71, 73, 117, 116), (73, 65, 111, 117), (75, 77, 119, 118), (107, 106, 98, 97), (77, 564, 615, 119), (115, 112, 96, 82), (79, 75, 118, 120), (65, 79, 120, 111), (114, 115, 82, 83), (121, 627, 123, 124), (626, 122, 123, 627), (125, 126, 122, 626), (127, 128, 121, 124), (68, 67, 126, 125), (113, 566, 128, 127), (80, 81, 131, 130), (81, 69, 129, 131), (69, 113, 127, 129), (80, 130, 126, 67), (126, 130, 138, 135), (129, 127, 136, 137), (130, 131, 139, 138), (131, 129, 137, 139), (127, 124, 134, 136), (122, 126, 135, 132), (123, 122, 132, 133), (124, 123, 133, 134), (135, 138, 146, 143), (137, 136, 144, 145), (138, 139, 147, 146), (139, 137, 145, 147), (136, 134, 142, 144), (132, 135, 143, 140), (133, 132, 140, 141), (134, 133, 141, 142), (143, 146, 154, 151), (145, 144, 152, 153), (146, 147, 155, 154), (147, 145, 153, 155), (144, 142, 150, 152), (140, 143, 151, 148), (141, 140, 148, 149), (142, 141, 149, 150), (151, 154, 162, 159), (153, 152, 160, 161), (154, 155, 163, 162), (155, 153, 161, 163), (152, 150, 158, 160), (148, 151, 159, 156), (149, 148, 156, 157), (150, 149, 157, 158), (159, 162, 170, 167), (161, 160, 168, 169), (162, 163, 171, 170), (163, 161, 169, 171), (160, 158, 166, 168), (156, 159, 167, 164), (157, 156, 164, 165), (158, 157, 165, 166), (167, 170, 178, 175), (169, 168, 176, 177), (170, 171, 179, 178), (171, 169, 177, 179), (168, 166, 174, 176), (164, 167, 175, 172), (165, 164, 172, 173), (166, 165, 173, 174), (175, 178, 186, 183), (177, 176, 184, 185), (178, 179, 187, 186), (179, 177, 185, 187), (176, 174, 182, 184), (172, 175, 183, 180), (173, 172, 180, 181), (174, 173, 181, 182), (183, 186, 194, 191), (185, 184, 192, 193), (186, 187, 195, 194), (187, 185, 193, 195), (184, 182, 190, 192), (180, 183, 191, 188), (181, 180, 188, 189), (182, 181, 189, 190), (191, 194, 202, 199), (193, 192, 200, 201), (194, 195, 203, 202), (195, 193, 201, 203), (192, 190, 198, 200), (188, 191, 199, 196), (189, 188, 196, 197), (190, 189, 197, 198), (199, 202, 210, 207), (201, 200, 208, 209), (202, 203, 211, 210), (203, 201, 209, 211), (200, 198, 206, 208), (196, 199, 207, 204), (197, 196, 204, 205), (198, 197, 205, 206), (207, 210, 218, 215), (209, 208, 216, 217), (210, 211, 219, 218), (211, 209, 217, 219), (208, 206, 214, 216), (204, 207, 215, 212), (205, 204, 212, 213), (206, 205, 213, 214), (215, 218, 225, 223), (218, 219, 226, 225), (219, 217, 224, 226), (212, 215, 223, 220), (213, 212, 220, 221), (214, 213, 221, 222), (223, 225, 232, 230), (225, 226, 233, 232), (226, 224, 231, 233), (220, 223, 230, 227), (221, 220, 227, 228), (222, 221, 228, 229), (230, 232, 240, 237), (232, 233, 241, 240), (233, 231, 239, 241), (227, 230, 237, 234), (228, 227, 234, 235), (229, 228, 235, 236), (236, 235, 234, 237, 240, 241, 239, 238), (239, 231, 244, 242), (238, 239, 242, 245), (222, 229, 246, 248), (229, 236, 243, 246), (243, 245, 258, 260), (242, 244, 259, 261), (245, 242, 261, 258), (248, 246, 257, 255), (244, 247, 256, 259), (246, 243, 260, 257), (251, 248, 255, 252), (247, 249, 254, 256), (249, 250, 253, 254), (250, 251, 252, 253), (216, 214, 251, 250), (217, 216, 250, 249), (224, 217, 249, 247), (214, 222, 248, 251), (231, 224, 247, 244), (51, 47, 266, 267), (49, 52, 263, 262), (52, 546, 264, 263), (262, 112, 271, 274), (266, 47, 269, 275), (50, 51, 267, 265), (271, 273, 281, 279), (273, 272, 280, 281), (274, 271, 279, 282), (275, 269, 277, 284), (114, 266, 275, 272), (49, 262, 274, 270), (46, 49, 270, 268), (47, 46, 268, 269), (279, 281, 290, 288), (281, 280, 289, 290), (282, 279, 288, 291), (284, 277, 286, 293), (272, 275, 284, 280), (270, 274, 282, 278), (268, 270, 278, 276), (269, 268, 276, 277), (288, 290, 298, 296), (290, 289, 297, 298), (291, 288, 296, 299), (293, 286, 294, 301), (280, 284, 293, 289), (278, 282, 291, 287), (276, 278, 287, 285), (277, 276, 285, 286), (296, 298, 306, 304), (298, 297, 305, 306), (299, 296, 304, 307), (301, 294, 302, 309), (289, 293, 301, 297), (287, 291, 299, 295), (285, 287, 295, 283), (286, 285, 283, 294), (304, 306, 314, 312), (306, 305, 313, 314), (307, 304, 312, 315), (309, 302, 310, 317), (297, 301, 309, 305), (295, 299, 307, 303), (283, 295, 303, 292), (294, 283, 292, 302), (312, 314, 322, 320), (314, 313, 321, 322), (315, 312, 320, 323), (317, 310, 318, 324), (305, 309, 317, 313), (303, 307, 315, 311), (292, 303, 311, 300), (302, 292, 300, 310), (320, 322, 374, 383, 375, 327), (322, 321, 328, 373, 382, 374), (327, 330, 352, 351), (324, 318, 325, 332), (313, 317, 324, 321), (311, 315, 323, 319), (300, 311, 319, 308), (310, 300, 308, 318), (327, 375, 377, 336), (373, 328, 337, 376), (330, 327, 336, 339), (332, 325, 334, 341), (321, 324, 332, 328), (319, 323, 330, 326), (308, 319, 326, 316), (318, 308, 316, 325), (336, 377, 381, 344), (376, 337, 345, 378), (339, 336, 344, 347), (341, 334, 342, 349), (328, 332, 341, 337), (326, 330, 339, 335), (316, 326, 335, 372, 379, 371), (325, 316, 371, 380, 348, 334), (348, 333, 331, 370), (348, 380, 371, 333), (371, 379, 372, 333), (333, 372, 369, 331), (337, 341, 349, 345), (335, 339, 347, 343), (372, 335, 343, 369), (334, 348, 370, 342), (351, 352, 356, 355), (330, 323, 350, 352), (323, 320, 340, 350), (320, 327, 351, 340), (355, 356, 360, 359), (352, 350, 354, 356), (350, 340, 353, 354), (340, 351, 355, 353), (359, 360, 364, 363), (356, 354, 358, 360), (354, 353, 357, 358), (353, 355, 359, 357), (363, 364, 368, 367), (360, 358, 362, 364), (358, 357, 361, 362), (357, 359, 363, 361), (366, 365, 367, 368), (364, 362, 366, 368), (362, 361, 365, 366), (361, 363, 367, 365), (338, 376, 378, 346), (375, 329, 338, 377), (374, 382, 373, 329), (329, 373, 376, 338), (377, 338, 346, 381), (386, 378, 345, 387), (375, 383, 374, 329), (384, 346, 378, 386), (384, 385, 381, 346), (385, 388, 344, 381), (386, 387, 464, 463), (384, 386, 440, 439), (385, 384, 415, 416), (388, 385, 391, 392), (345, 349, 342, 387), (347, 344, 388, 343), (392, 391, 395, 396), (343, 388, 392, 389), (385, 369, 390, 391), (369, 343, 389, 390), (396, 395, 399, 400), (389, 392, 396, 393), (391, 390, 394, 395), (390, 389, 393, 394), (400, 399, 403, 404), (393, 396, 400, 397), (395, 394, 398, 399), (394, 393, 397, 398), (404, 403, 407, 408), (397, 400, 404, 401), (399, 398, 402, 403), (398, 397, 401, 402), (408, 407, 411, 412), (401, 404, 408, 405), (403, 402, 406, 407), (402, 401, 405, 406), (410, 409, 412, 411), (405, 408, 412, 409), (407, 406, 410, 411), (406, 405, 409, 410), (416, 415, 419, 420), (369, 385, 416, 414), (384, 331, 413, 415), (331, 369, 414, 413), (420, 419, 423, 424), (414, 416, 420, 418), (415, 413, 417, 419), (413, 414, 418, 417), (424, 423, 427, 428), (418, 420, 424, 422), (419, 417, 421, 423), (417, 418, 422, 421), (428, 427, 431, 432), (422, 424, 428, 426), (423, 421, 425, 427), (421, 422, 426, 425), (432, 431, 435, 436), (426, 428, 432, 430), (427, 425, 429, 431), (425, 426, 430, 429), (433, 434, 436, 435), (430, 432, 436, 434), (431, 429, 433, 435), (429, 430, 434, 433), (439, 440, 444, 443), (386, 370, 438, 440), (331, 384, 439, 437), (370, 331, 437, 438), (443, 444, 448, 447), (440, 438, 442, 444), (437, 439, 443, 441), (438, 437, 441, 442), (447, 448, 452, 451), (444, 442, 446, 448), (441, 443, 447, 445), (442, 441, 445, 446), (451, 452, 456, 455), (448, 446, 450, 452), (445, 447, 451, 449), (446, 445, 449, 450), (455, 456, 460, 459), (452, 450, 454, 456), (449, 451, 455, 453), (450, 449, 453, 454), (457, 459, 460, 458), (456, 454, 458, 460), (453, 455, 459, 457), (454, 453, 457, 458), (463, 464, 468, 467), (387, 342, 461, 464), (370, 386, 463, 462), (342, 370, 462, 461), (467, 468, 472, 471), (464, 461, 465, 468), (462, 463, 467, 466), (461, 462, 466, 465), (471, 472, 476, 475), (468, 465, 469, 472), (466, 467, 471, 470), (465, 466, 470, 469), (475, 476, 480, 479), (472, 469, 473, 476), (470, 471, 475, 474), (469, 470, 474, 473), (479, 480, 484, 483), (476, 473, 477, 480), (474, 475, 479, 478), (473, 474, 478, 477), (482, 483, 484, 481), (480, 477, 481, 484), (478, 479, 483, 482), (477, 478, 482, 481), (258, 261, 259, 256, 254, 253, 252, 255, 257, 260), (521, 500, 486, 499), (570, 544, 545, 572), (572, 545, 541, 563), (574, 543, 547, 576), (489, 507, 510, 490), (507, 508, 511, 510), (508, 509, 512, 511), (490, 510, 491, 487), (510, 511, 492, 491), (511, 512, 493, 492), (493, 485, 502, 515), (515, 502, 501, 518), (518, 501, 500, 521), (487, 491, 513, 494), (491, 492, 514, 513), (492, 493, 515, 514), (494, 513, 516, 495), (513, 514, 517, 516), (514, 515, 518, 517), (495, 516, 519, 496), (516, 517, 520, 519), (517, 518, 521, 520), (496, 519, 497, 488), (519, 520, 498, 497), (520, 521, 499, 498), (499, 486, 506, 524), (524, 506, 505, 527), (488, 497, 522, 503), (497, 498, 523, 522), (498, 499, 524, 523), (503, 522, 525, 504), (522, 523, 526, 525), (523, 524, 527, 526), (506, 486, 500, 529), (529, 500, 501, 531), (531, 501, 502, 533), (505, 506, 529, 528), (528, 529, 531, 530), (530, 531, 533, 532), (576, 547, 546, 565), (488, 503, 534, 496), (503, 504, 535, 534), (496, 534, 536, 495), (534, 535, 537, 536), (495, 536, 538, 494), (536, 537, 539, 538), (494, 538, 490, 487), (538, 539, 489, 490), (772, 608, 617, 771), (767, 614, 600, 768), (768, 600, 607, 769), (578, 540, 543, 574), (563, 541, 540, 578), (509, 549, 553, 512), (584, 548, 552, 590), (512, 553, 550, 493), (590, 552, 551, 589), (502, 555, 559, 533), (593, 554, 558, 604), (533, 559, 556, 532), (604, 558, 557, 603), (485, 561, 555, 502), (610, 560, 554, 593), (493, 550, 561, 485), (589, 551, 560, 610), (548, 571, 573, 552), (619, 570, 572, 620), (552, 573, 562, 551), (620, 572, 563, 613), (554, 575, 577, 558), (621, 574, 576, 622), (558, 577, 564, 557), (622, 576, 565, 615), (560, 579, 575, 554), (623, 578, 574, 621), (551, 562, 579, 560), (613, 563, 578, 623), (583, 580, 581, 582), (582, 581, 569, 596), (597, 568, 567, 598), (549, 586, 592, 553), (586, 585, 591, 592), (585, 584, 590, 591), (553, 592, 587, 550), (592, 591, 588, 587), (591, 590, 589, 588), (555, 595, 606, 559), (595, 594, 605, 606), (594, 593, 604, 605), (600, 542, 599, 607), (614, 596, 542, 600), (608, 598, 583, 617), (559, 606, 601, 556), (606, 605, 602, 601), (605, 604, 603, 602), (598, 567, 580, 583), (596, 569, 616, 542), (542, 616, 566, 599), (561, 612, 595, 555), (612, 611, 594, 595), (611, 610, 593, 594), (550, 587, 612, 561), (587, 588, 611, 612), (588, 589, 610, 611), (614, 776, 778, 618), (618, 778, 777, 617), (770, 609, 608, 772), (571, 619, 620, 573), (573, 620, 613, 562), (575, 621, 622, 577), (609, 597, 598, 608), (577, 622, 615, 564), (618, 582, 596, 614), (579, 623, 621, 575), (562, 613, 623, 579), (617, 583, 582, 618), (624, 629, 628, 627), (626, 627, 628, 625), (630, 626, 625, 631), (632, 629, 624, 633), (568, 630, 631, 567), (616, 632, 633, 566), (580, 635, 636, 581), (581, 636, 634, 569), (569, 634, 632, 616), (580, 567, 631, 635), (631, 640, 643, 635), (634, 642, 641, 632), (635, 643, 644, 636), (636, 644, 642, 634), (632, 641, 639, 629), (625, 637, 640, 631), (628, 638, 637, 625), (629, 639, 638, 628), (640, 648, 651, 643), (642, 650, 649, 641), (643, 651, 652, 644), (644, 652, 650, 642), (641, 649, 647, 639), (637, 645, 648, 640), (638, 646, 645, 637), (639, 647, 646, 638), (648, 656, 659, 651), (650, 658, 657, 649), (651, 659, 660, 652), (652, 660, 658, 650), (649, 657, 655, 647), (645, 653, 656, 648), (646, 654, 653, 645), (647, 655, 654, 646), (656, 664, 667, 659), (658, 666, 665, 657), (659, 667, 668, 660), (660, 668, 666, 658), (657, 665, 663, 655), (653, 661, 664, 656), (654, 662, 661, 653), (655, 663, 662, 654), (664, 672, 675, 667), (666, 674, 673, 665), (667, 675, 676, 668), (668, 676, 674, 666), (665, 673, 671, 663), (661, 669, 672, 664), (662, 670, 669, 661), (663, 671, 670, 662), (672, 680, 683, 675), (674, 682, 681, 673), (675, 683, 684, 676), (676, 684, 682, 674), (673, 681, 679, 671), (669, 677, 680, 672), (670, 678, 677, 669), (671, 679, 678, 670), (680, 688, 691, 683), (682, 690, 689, 681), (683, 691, 692, 684), (684, 692, 690, 682), (681, 689, 687, 679), (677, 685, 688, 680), (678, 686, 685, 677), (679, 687, 686, 678), (688, 696, 699, 691), (690, 698, 697, 689), (691, 699, 700, 692), (692, 700, 698, 690), (689, 697, 695, 687), (685, 693, 696, 688), (686, 694, 693, 685), (687, 695, 694, 686), (696, 704, 707, 699), (698, 706, 705, 697), (699, 707, 708, 700), (700, 708, 706, 698), (697, 705, 703, 695), (693, 701, 704, 696), (694, 702, 701, 693), (695, 703, 702, 694), (704, 712, 715, 707), (706, 714, 713, 705), (707, 715, 716, 708), (708, 716, 714, 706), (705, 713, 711, 703), (701, 709, 712, 704), (702, 710, 709, 701), (703, 711, 710, 702), (712, 720, 723, 715), (714, 722, 721, 713), (715, 723, 724, 716), (716, 724, 722, 714), (713, 721, 719, 711), (709, 717, 720, 712), (710, 718, 717, 709), (711, 719, 718, 710), (720, 728, 730, 723), (723, 730, 731, 724), (724, 731, 729, 722), (717, 725, 728, 720), (718, 726, 725, 717), (719, 727, 726, 718), (728, 735, 737, 730), (730, 737, 738, 731), (731, 738, 736, 729), (725, 732, 735, 728), (726, 733, 732, 725), (727, 734, 733, 726), (735, 742, 745, 737), (737, 745, 746, 738), (738, 746, 744, 736), (732, 739, 742, 735), (733, 740, 739, 732), (734, 741, 740, 733), (741, 743, 744, 746, 745, 742, 739, 740), (744, 747, 749, 736), (743, 750, 747, 744), (727, 753, 751, 734), (734, 751, 748, 741), (748, 765, 763, 750), (747, 766, 764, 749), (750, 763, 766, 747), (753, 760, 762, 751), (749, 764, 761, 752), (751, 762, 765, 748), (756, 757, 760, 753), (752, 761, 759, 754), (754, 759, 758, 755), (755, 758, 757, 756), (721, 755, 756, 719), (722, 754, 755, 721), (729, 752, 754, 722), (719, 756, 753, 727), (736, 749, 752, 729), (545, 772, 771, 541), (543, 767, 768, 547), (547, 768, 769, 546), (767, 779, 776, 614), (771, 780, 774, 541), (544, 770, 772, 545), (776, 784, 786, 778), (778, 786, 785, 777), (779, 787, 784, 776), (780, 789, 782, 774), (617, 777, 780, 771), (543, 775, 779, 767), (540, 773, 775, 543), (541, 774, 773, 540), (784, 793, 795, 786), (786, 795, 794, 785), (787, 796, 793, 784), (789, 798, 791, 782), (777, 785, 789, 780), (775, 783, 787, 779), (773, 781, 783, 775), (774, 782, 781, 773), (793, 801, 803, 795), (795, 803, 802, 794), (796, 804, 801, 793), (798, 806, 799, 791), (785, 794, 798, 789), (783, 792, 796, 787), (781, 790, 792, 783), (782, 791, 790, 781), (801, 809, 811, 803), (803, 811, 810, 802), (804, 812, 809, 801), (806, 814, 807, 799), (794, 802, 806, 798), (792, 800, 804, 796), (790, 788, 800, 792), (791, 799, 788, 790), (809, 817, 819, 811), (811, 819, 818, 810), (812, 820, 817, 809), (814, 822, 815, 807), (802, 810, 814, 806), (800, 808, 812, 804), (788, 797, 808, 800), (799, 807, 797, 788), (817, 825, 827, 819), (819, 827, 826, 818), (820, 828, 825, 817), (822, 829, 823, 815), (810, 818, 822, 814), (808, 816, 820, 812), (797, 805, 816, 808), (807, 815, 805, 797), (825, 832, 880, 888, 879, 827), (827, 879, 887, 878, 833, 826), (832, 856, 857, 835), (829, 837, 830, 823), (818, 826, 829, 822), (816, 824, 828, 820), (805, 813, 824, 816), (815, 823, 813, 805), (832, 841, 882, 880), (878, 881, 842, 833), (835, 844, 841, 832), (837, 846, 839, 830), (826, 833, 837, 829), (824, 831, 835, 828), (813, 821, 831, 824), (823, 830, 821, 813), (841, 849, 886, 882), (881, 883, 850, 842), (844, 852, 849, 841), (846, 854, 847, 839), (833, 842, 846, 837), (831, 840, 844, 835), (821, 876, 884, 877, 840, 831), (830, 839, 853, 885, 876, 821), (853, 875, 836, 838), (853, 838, 876, 885), (876, 838, 877, 884), (838, 836, 874, 877), (842, 850, 854, 846), (840, 848, 852, 844), (877, 874, 848, 840), (839, 847, 875, 853), (856, 860, 861, 857), (835, 857, 855, 828), (828, 855, 845, 825), (825, 845, 856, 832), (860, 864, 865, 861), (857, 861, 859, 855), (855, 859, 858, 845), (845, 858, 860, 856), (864, 868, 869, 865), (861, 865, 863, 859), (859, 863, 862, 858), (858, 862, 864, 860), (868, 872, 873, 869), (865, 869, 867, 863), (863, 867, 866, 862), (862, 866, 868, 864), (871, 873, 872, 870), (869, 873, 871, 867), (867, 871, 870, 866), (866, 870, 872, 868), (843, 851, 883, 881), (880, 882, 843, 834), (879, 834, 878, 887), (834, 843, 881, 878), (882, 886, 851, 843), (891, 892, 850, 883), (880, 834, 879, 888), (889, 891, 883, 851), (889, 851, 886, 890), (890, 886, 849, 893), (891, 968, 969, 892), (889, 944, 945, 891), (890, 921, 920, 889), (893, 897, 896, 890), (850, 892, 847, 854), (852, 848, 893, 849), (897, 901, 900, 896), (848, 894, 897, 893), (890, 896, 895, 874), (874, 895, 894, 848), (901, 905, 904, 900), (894, 898, 901, 897), (896, 900, 899, 895), (895, 899, 898, 894), (905, 909, 908, 904), (898, 902, 905, 901), (900, 904, 903, 899), (899, 903, 902, 898), (909, 913, 912, 908), (902, 906, 909, 905), (904, 908, 907, 903), (903, 907, 906, 902), (913, 917, 916, 912), (906, 910, 913, 909), (908, 912, 911, 907), (907, 911, 910, 906), (915, 916, 917, 914), (910, 914, 917, 913), (912, 916, 915, 911), (911, 915, 914, 910), (921, 925, 924, 920), (874, 919, 921, 890), (889, 920, 918, 836), (836, 918, 919, 874), (925, 929, 928, 924), (919, 923, 925, 921), (920, 924, 922, 918), (918, 922, 923, 919), (929, 933, 932, 928), (923, 927, 929, 925), (924, 928, 926, 922), (922, 926, 927, 923), (933, 937, 936, 932), (927, 931, 933, 929), (928, 932, 930, 926), (926, 930, 931, 927), (937, 941, 940, 936), (931, 935, 937, 933), (932, 936, 934, 930), (930, 934, 935, 931), (938, 940, 941, 939), (935, 939, 941, 937), (936, 940, 938, 934), (934, 938, 939, 935), (944, 948, 949, 945), (891, 945, 943, 875), (836, 942, 944, 889), (875, 943, 942, 836), (948, 952, 953, 949), (945, 949, 947, 943), (942, 946, 948, 944), (943, 947, 946, 942), (952, 956, 957, 953), (949, 953, 951, 947), (946, 950, 952, 948), (947, 951, 950, 946), (956, 960, 961, 957), (953, 957, 955, 951), (950, 954, 956, 952), (951, 955, 954, 950), (960, 964, 965, 961), (957, 961, 959, 955), (954, 958, 960, 956), (955, 959, 958, 954), (962, 963, 965, 964), (961, 965, 963, 959), (958, 962, 964, 960), (959, 963, 962, 958), (968, 972, 973, 969), (892, 969, 966, 847), (875, 967, 968, 891), (847, 966, 967, 875), (972, 976, 977, 973), (969, 973, 970, 966), (967, 971, 972, 968), (966, 970, 971, 967), (976, 980, 981, 977), (973, 977, 974, 970), (971, 975, 976, 972), (970, 974, 975, 971), (980, 984, 985, 981), (977, 981, 978, 974), (975, 979, 980, 976), (974, 978, 979, 975), (984, 988, 989, 985), (981, 985, 982, 978), (979, 983, 984, 980), (978, 982, 983, 979), (987, 986, 989, 988), (985, 989, 986, 982), (983, 987, 988, 984), (982, 986, 987, 983), (763, 765, 762, 760, 757, 758, 759, 761, 764, 766)])
me_cube_001.polygons.foreach_set('use_smooth', [True] * 942)
me_cube_001.use_remesh_preserve_volume = False
me_cube_001.use_remesh_preserve_attributes = False
me_cube_001.use_mirror_vertex_groups = False
me_cube_001.update()
arm_armature = bpy.data.armatures.new('Armature')  # bones are not reproduced

# ---- objects
ob_armature = bpy.data.objects.new('Armature', arm_armature)
ob_skin = bpy.data.objects.new('Skin', me_cube_001)

# ---- transforms, parenting, visibility, modifiers, constraints
ob_armature.location = (0.0, 0.0, 0.0)
ob_armature.rotation_euler = (1.571, -0.0, 0.0)
ob_armature.show_in_front = True
ob_armature.lineart.crease_threshold = 0.0
ob_skin.parent = ob_armature
ob_skin.location = (0.0, 0.0, 0.0)
ob_skin.lineart.crease_threshold = 0.0
_vg = ob_skin.vertex_groups.new(name='Pelvis')
for _i, _w in zip([48, 67, 68, 69, 80, 81, 82, 83, 96, 97, 98, 99, 105, 113, 121, 122, 123, 124, 125, 126, 127, 128, 129, 132, 133, 134, 136, 137, 542, 566, 567, 568, 569, 580, 581, 582, 583, 596, 597, 598, 599, 607, 616, 624, 625, 626, 627, 628, 629, 630, 631, 632, 633, 634, 637, 638, 639, 641, 642], [0.09564, 0.6084, 0.6806, 0.3953, 0.1371, 0.1341, 0.03411, 0.02447, 0.06751, 0.07677, 0.0613, 0.1186, 0.01194, 0.5172, 0.267, 0.09022, 0.1096, 0.146, 0.1622, 0.07743, 0.1744, 0.3007, 0.07893, 0.005064, 0.04116, 0.06437, 0.06379, 0.01079, 0.09603, 0.512, 0.6086, 0.6807, 0.4004, 0.1377, 0.1359, 0.03479, 0.0248, 0.0681, 0.0768, 0.06136, 0.1189, 0.0121, 0.5192, 0.2675, 0.09051, 0.2218, 0.207, 0.1093, 0.1465, 0.1623, 0.07778, 0.1784, 0.3023, 0.1047, 0.007187, 0.03916, 0.06289, 0.06507, 0.02029]): _vg.add([_i], _w, 'REPLACE')
_vg = ob_skin.vertex_groups.new(name='Bone.002')
for _i, _w in zip([48, 50, 67, 68, 69, 80, 81, 82, 83, 96, 97, 98, 99, 100, 105, 106, 107, 112, 113, 114, 115, 127, 128, 263, 264, 265, 267, 271, 272, 273, 542, 544, 546, 566, 567, 568, 569, 580, 581, 582, 583, 596, 597, 598, 599, 600, 607, 608, 609, 614, 616, 617, 618, 632, 633, 634, 768, 769, 770, 772, 776, 777, 778], [0.6449, 0.01674, 0.08582, 0.09456, 0.1143, 0.07034, 0.07921, 0.6964, 0.7254, 0.6627, 0.7923, 0.7851, 0.5895, 0.1452, 0.1721, 0.1918, 0.3759, 0.08169, 0.1221, 0.09005, 0.1269, 0.0211, 0.05845, 0.05641, 0.07994, 0.1081, 0.06559, 0.00258, 0.02114, 0.04294, 0.6451, 0.01674, 0.04783, 0.1378, 0.08587, 0.09458, 0.1157, 0.0705, 0.07972, 0.6965, 0.7255, 0.6629, 0.7923, 0.7851, 0.5896, 0.1452, 0.1722, 0.1918, 0.3759, 0.0817, 0.1227, 0.09005, 0.1269, 0.02347, 0.05894, 0.008279, 0.05642, 0.07994, 0.1081, 0.06559, 0.002589, 0.02114, 0.04295]): _vg.add([_i], _w, 'REPLACE')
_vg = ob_skin.vertex_groups.new(name='Bone.001')
for _i, _w in zip([47, 48, 50, 51, 52, 53, 54, 56, 57, 61, 65, 66, 70, 71, 72, 73, 76, 77, 82, 83, 84, 85, 86, 89, 90, 91, 92, 96, 97, 98, 99, 100, 102, 105, 106, 107, 111, 112, 114, 115, 116, 117, 119, 262, 263, 264, 265, 266, 267, 271, 272, 273, 275, 541, 542, 544, 545, 546, 547, 548, 549, 551, 552, 557, 558, 562, 563, 564, 565, 566, 570, 571, 572, 573, 576, 577, 582, 583, 584, 585, 586, 589, 590, 591, 592, 596, 597, 598, 599, 600, 602, 603, 604, 607, 608, 609, 613, 614, 615, 617, 618, 619, 620, 622, 767, 768, 769, 770, 771, 772, 776, 777, 778, 780], [0.02594, 0.112, 0.4471, 0.2264, 0.2447, 0.1687, 0.0163, 0.02823, 0.08132, 0.0301, 0.03441, 0.05308, 0.2493, 0.1875, 0.1313, 0.0893, 0.1696, 0.03752, 0.01309, 0.02076, 0.09727, 0.06217, 0.03783, 0.00618, 0.05356, 0.02423, 0.003305, 0.05141, 0.06902, 0.06451, 0.1393, 0.52, 0.01823, 0.5573, 0.5838, 0.5043, 0.04678, 0.1075, 0.1073, 0.05593, 0.2088, 0.1053, 0.09331, 0.05985, 0.4698, 0.5938, 0.6187, 0.08693, 0.5638, 0.01799, 0.03474, 0.01316, 0.005407, 0.02594, 0.112, 0.4471, 0.2264, 0.5783, 0.2447, 0.1687, 0.0163, 0.02823, 0.08132, 0.143, 0.0301, 0.03441, 0.05308, 0.1331, 0.513, 0.007023, 0.2493, 0.1875, 0.1313, 0.0893, 0.1696, 0.03752, 0.01311, 0.02077, 0.09727, 0.06217, 0.03783, 0.00618, 0.05356, 0.02423, 0.003306, 0.05142, 0.06902, 0.06451, 0.1393, 0.52, 0.008314, 0.0781, 0.01823, 0.5573, 0.5838, 0.5043, 0.04678, 0.1075, 0.409, 0.1073, 0.05593, 0.2088, 0.1053, 0.09331, 0.05985, 0.4698, 0.5938, 0.6187, 0.08693, 0.5638, 0.01799, 0.03474, 0.01316, 0.005407]): _vg.add([_i], _w, 'REPLACE')
_vg = ob_skin.vertex_groups.new(name='Bone.003')
for _i, _w in zip([0, 4, 6, 7, 8, 15, 16, 17, 19, 20, 21, 22, 23, 24, 25, 27, 28, 31, 38, 39, 40, 50, 51, 53, 54, 55, 56, 57, 58, 59, 60, 61, 62, 63, 64, 65, 66, 70, 71, 72, 73, 75, 77, 78, 79, 84, 85, 86, 87, 88, 89, 90, 91, 92, 93, 94, 95, 101, 102, 103, 104, 108, 109, 110, 111, 116, 117, 118, 119, 120, 485, 489, 491, 492, 493, 500, 501, 502, 505, 506, 507, 508, 509, 510, 511, 512, 514, 515, 518, 528, 529, 530, 531, 532, 533, 544, 545, 548, 549, 550, 551, 552, 553, 554, 555, 556, 557, 558, 559, 560, 561, 562, 563, 564, 570, 571, 572, 573, 575, 577, 578, 579, 584, 585, 586, 587, 588, 589, 590, 591, 592, 593, 594, 595, 601, 602, 603, 604, 605, 606, 610, 611, 612, 613, 615, 619, 620, 621, 622, 623], [0.1021, 0.001448, 0.01548, 0.05417, 0.0913, 0.009557, 0.03919, 0.07753, 0.003308, 0.05007, 0.09634, 0.178, 0.03466, 0.078, 0.1442, 0.01001, 0.04654, 0.002127, 0.03096, 0.06998, 0.138, 0.05895, 0.01397, 0.2043, 0.2497, 0.1355, 0.1146, 0.1765, 0.2163, 0.09288, 0.1304, 0.1388, 0.2244, 0.09269, 0.1283, 0.09896, 0.0497, 0.1615, 0.1838, 0.0819, 0.148, 0.06686, 0.1038, 0.005279, 0.07498, 0.3217, 0.3415, 0.3084, 0.1803, 0.2422, 0.1894, 0.3252, 0.3465, 0.301, 0.1651, 0.2328, 0.1898, 0.5377, 0.2436, 0.3927, 0.3751, 0.1571, 0.2183, 0.1714, 0.08039, 0.1789, 0.1177, 0.02954, 0.05079, 0.05476, 0.1021, 0.001448, 0.01548, 0.05417, 0.0913, 0.009557, 0.03919, 0.07753, 0.005403, 0.003308, 0.05007, 0.09634, 0.178, 0.03466, 0.078, 0.1442, 0.01001, 0.04654, 0.002128, 0.03456, 0.03096, 0.07857, 0.06998, 0.17, 0.138, 0.05895, 0.01397, 0.2043, 0.2497, 0.1355, 0.1146, 0.1765, 0.2163, 0.09288, 0.1304, 0.3342, 0.2128, 0.1388, 0.2244, 0.09269, 0.1283, 0.09896, 0.0497, 0.1167, 0.1615, 0.1838, 0.0819, 0.148, 0.06686, 0.1038, 0.005279, 0.07498, 0.3217, 0.3415, 0.3084, 0.1803, 0.2422, 0.1894, 0.3252, 0.3465, 0.301, 0.1651, 0.2328, 0.1898, 0.5377, 0.5877, 0.4302, 0.2436, 0.3927, 0.3751, 0.1571, 0.2183, 0.1714, 0.08039, 0.03024, 0.1789, 0.1177, 0.02954, 0.05079, 0.05476]): _vg.add([_i], _w, 'REPLACE')
_vg = ob_skin.vertex_groups.new(name='Head')
for _i, _w in zip([0, 1, 2, 3, 4, 5, 6, 7, 8, 9, 10, 11, 12, 13, 14, 15, 16, 17, 18, 19, 20, 21, 22, 23, 24, 25, 26, 27, 28, 29, 30, 31, 32, 33, 34, 35, 36, 37, 38, 39, 40, 41, 42, 43, 44, 45, 53, 54, 55, 56, 57, 58, 59, 60, 61, 62, 63, 64, 65, 66, 70, 71, 72, 73, 75, 77, 78, 79, 84, 85, 86, 87, 88, 89, 90, 91, 92, 93, 94, 95, 101, 102, 103, 104, 108, 109, 110, 111, 116, 117, 118, 119, 120, 485, 486, 487, 488, 489, 490, 491, 492, 493, 494, 495, 496, 497, 498, 499, 500, 501, 502, 503, 504, 505, 506, 507, 508, 509, 510, 511, 512, 513, 514, 515, 516, 517, 518, 519, 520, 521, 522, 523, 524, 525, 526, 527, 528, 529, 530, 531, 532, 533, 534, 535, 536, 537, 538, 539, 548, 549, 550, 551, 552, 553, 554, 555, 556, 557, 558, 559, 560, 561, 562, 563, 564, 570, 571, 572, 573, 575, 577, 578, 579, 584, 585, 586, 587, 588, 589, 590, 591, 592, 593, 594, 595, 601, 602, 603, 604, 605, 606, 610, 611, 612, 613, 619, 620, 621, 622, 623], [0.7508, 0.9582, 0.9554, 0.9936, 0.9498, 0.9541, 0.9318, 0.8832, 0.7901, 0.9749, 0.9889, 0.9933, 0.9909, 0.9849, 0.9735, 0.9441, 0.9099, 0.8197, 0.9948, 0.9547, 0.9038, 0.8179, 0.6694, 0.9168, 0.8479, 0.7211, 0.9608, 0.9332, 0.8889, 0.9814, 0.9679, 0.9444, 0.9886, 0.9807, 0.9663, 0.9926, 0.9863, 0.9733, 0.9325, 0.883, 0.7655, 0.9967, 0.9939, 0.9957, 0.9792, 0.9783, 0.1165, 0.5415, 0.6838, 0.1295, 0.1216, 0.5947, 0.1214, 0.6946, 0.09657, 0.6264, 0.1394, 0.6725, 0.1056, 0.03059, 0.01217, 0.08928, 0.02874, 0.09816, 0.08393, 0.07411, 0.01825, 0.1091, 0.2186, 0.3263, 0.4343, 0.5692, 0.3945, 0.2494, 0.2277, 0.3404, 0.4625, 0.2383, 0.3787, 0.5437, 0.3185, 0.1543, 0.2628, 0.4045, 0.2586, 0.3816, 0.5375, 0.07668, 0.05868, 0.07015, 0.04605, 0.02452, 0.07557, 0.7508, 0.9582, 0.9554, 0.9936, 0.9498, 0.9541, 0.9318, 0.8832, 0.7901, 0.9749, 0.9889, 0.9933, 0.9909, 0.9849, 0.9735, 0.9441, 0.9099, 0.8197, 0.9948, 0.9961, 0.9539, 0.9547, 0.9038, 0.8179, 0.6694, 0.9168, 0.8479, 0.7211, 0.9608, 0.9332, 0.8889, 0.9814, 0.9679, 0.9444, 0.9886, 0.9807, 0.9663, 0.9926, 0.9863, 0.9733, 0.9934, 0.9866, 0.9727, 0.9321, 0.9325, 0.8799, 0.883, 0.764, 0.7655, 0.9967, 0.9993, 0.9939, 0.9957, 0.9792, 0.9783, 0.1165, 0.5415, 0.6838, 0.1295, 0.1216, 0.5947, 0.1214, 0.6946, 0.5666, 0.06615, 0.09657, 0.6264, 0.1394, 0.6725, 0.1056, 0.03059, 0.036, 0.01217, 0.08928, 0.02874, 0.09816, 0.08393, 0.07411, 0.01825, 0.1091, 0.2186, 0.3263, 0.4343, 0.5692, 0.3945, 0.2494, 0.2277, 0.3404, 0.4625, 0.2383, 0.3787, 0.5437, 0.3185, 0.2029, 0.1131, 0.1543, 0.2628, 0.4045, 0.2586, 0.3816, 0.5375, 0.07668, 0.05868, 0.07015, 0.04605, 0.02452, 0.07557]): _vg.add([_i], _w, 'REPLACE')
_vg = ob_skin.vertex_groups.new(name='Shoulder.L')
for _i, _w in zip([0, 6, 7, 8, 16, 17, 20, 21, 22, 23, 24, 25, 27, 28, 31, 39, 40, 46, 47, 48, 49, 50, 51, 52, 53, 54, 55, 56, 57, 58, 59, 60, 61, 62, 63, 64, 65, 66, 70, 71, 72, 73, 74, 75, 76, 77, 78, 79, 82, 83, 84, 85, 86, 87, 88, 89, 90, 91, 92, 93, 94, 95, 96, 98, 99, 100, 101, 102, 103, 104, 105, 106, 107, 108, 109, 110, 111, 112, 114, 115, 116, 117, 118, 119, 120, 262, 263, 264, 265, 266, 267, 268, 269, 270, 271, 272, 273, 274, 275, 276, 277, 278, 279, 280, 281, 282, 284, 532, 544, 546, 547, 548, 549, 552, 556, 557, 558, 564, 565, 570, 571, 572, 573, 576, 577, 584, 585, 586, 590, 591, 601, 602, 603, 604, 605, 606, 607, 615, 619, 620, 622, 768, 769], [0.1332, 0.009291, 0.05345, 0.1045, 0.02605, 0.09219, 0.02162, 0.06504, 0.1118, 0.01532, 0.05942, 0.1091, 0.01399, 0.05571, 0.000577, 0.01709, 0.07755, 0.914, 0.8602, 0.03714, 0.9172, 0.3775, 0.6579, 0.6299, 0.3681, 0.148, 0.1597, 0.6852, 0.5608, 0.1529, 0.7371, 0.1579, 0.6515, 0.1224, 0.7365, 0.1827, 0.7194, 0.8113, 0.3986, 0.3854, 0.6798, 0.6019, 0.9184, 0.7997, 0.7078, 0.704, 0.8982, 0.7834, 0.07598, 0.06496, 0.281, 0.2182, 0.1767, 0.2225, 0.3251, 0.5095, 0.3513, 0.2459, 0.1878, 0.5539, 0.3566, 0.2426, 0.07688, 0.00424, 0.03356, 0.1882, 0.07323, 0.4987, 0.2812, 0.1801, 0.1291, 0.1349, 0.07109, 0.557, 0.3768, 0.271, 0.756, 0.4697, 0.4626, 0.4664, 0.3935, 0.6394, 0.8625, 0.7398, 0.8353, 0.7111, 0.3488, 0.1704, 0.2007, 0.6485, 0.2844, 0.8475, 0.7647, 0.8002, 0.6231, 0.5466, 0.6225, 0.2451, 0.3217, 0.07039, 0.06591, 0.05327, 0.04359, 0.06797, 0.0659, 0.003629, 0.05073, 0.01022, 0.0501, 0.1573, 0.03219, 0.1364, 0.0013, 0.05175, 0.03837, 0.2872, 0.06791, 0.3504, 0.205, 0.1439, 0.1468, 0.0502, 0.05319, 0.05391, 0.0679, 0.07721, 0.04748, 0.0183, 0.02536, 0.003985, 0.05343, 0.08957, 0.1881, 0.06605, 0.0338, 0.004451, 0.01685, 0.2535, 0.1505, 0.05564, 0.06569, 0.01332, 0.08162]): _vg.add([_i], _w, 'REPLACE')
_vg = ob_skin.vertex_groups.new(name='UpperArm.L')
for _i, _w in zip([46, 47, 49, 51, 52, 82, 83, 96, 100, 105, 106, 107, 112, 114, 115, 262, 263, 264, 265, 266, 267, 268, 269, 270, 271, 272, 273, 274, 275, 276, 277, 278, 279, 280, 281, 282, 283, 284, 285, 286, 287, 288, 289, 290, 291, 293, 294, 295, 296, 297, 298, 299, 301], [0.05626, 0.07631, 0.06747, 0.002326, 0.0168, 0.05082, 0.03774, 0.04869, 0.08382, 0.0442, 0.06739, 0.002473, 0.3167, 0.3242, 0.3229, 0.2059, 0.06741, 0.01808, 0.01189, 0.2365, 0.05966, 0.1365, 0.2085, 0.1916, 0.3078, 0.3668, 0.2879, 0.7345, 0.6374, 0.9218, 0.9218, 0.9414, 0.9416, 0.9119, 0.9174, 0.9669, 0.06178, 0.9328, 0.9053, 0.883, 0.9186, 0.9021, 0.8771, 0.8901, 0.9127, 0.8732, 0.08346, 0.05089, 0.06898, 0.09031, 0.07878, 0.05993, 0.09371]): _vg.add([_i], _w, 'REPLACE')
_vg = ob_skin.vertex_groups.new(name='LowerArm.L')
for _i, _w in zip([283, 285, 286, 287, 288, 289, 290, 291, 292, 293, 294, 295, 296, 297, 298, 299, 300, 301, 302, 303, 304, 305, 306, 307, 308, 309, 310, 311, 312, 313, 314, 315, 316, 317, 318, 319, 320, 321, 322, 323, 324, 325, 326, 327, 328, 330, 332, 334, 337, 340, 341, 349, 350, 351, 352, 353, 354, 355, 356, 357, 358, 359, 360, 361, 362, 363, 364, 365, 366, 367, 368, 373, 374, 375, 382, 383], [0.9377, 0.08894, 0.1101, 0.07751, 0.09335, 0.1148, 0.103, 0.08434, 0.9938, 0.1198, 0.9156, 0.9488, 0.9305, 0.9086, 0.9204, 0.9398, 0.9632, 0.9052, 0.9891, 0.9959, 0.9932, 0.9876, 0.9907, 0.9947, 0.09091, 0.9869, 0.9383, 0.9748, 0.9627, 0.9339, 0.9494, 0.9677, 0.004255, 0.9289, 0.1338, 0.08819, 0.1176, 0.1505, 0.1257, 0.1052, 0.1397, 0.04883, 3.657e-05, 0.03391, 0.0552, 0.03821, 0.0528, 0.002102, 0.009817, 0.0853, 0.009738, 0.001694, 0.08473, 0.0555, 0.06254, 0.08268, 0.08729, 0.0807, 0.09877, 0.08619, 0.08735, 0.08631, 0.0889, 0.08659, 0.08698, 0.08664, 0.08736, 0.08649, 0.08664, 0.08622, 0.08662, 0.03096, 0.04934, 0.0001778, 0.05703, 0.03306]): _vg.add([_i], _w, 'REPLACE')
_vg = ob_skin.vertex_groups.new(name='Hand.L')
for _i, _w in zip([300, 308, 310, 311, 312, 313, 314, 315, 316, 317, 318, 319, 320, 321, 322, 323, 324, 325, 326, 327, 328, 329, 330, 331, 332, 333, 334, 335, 336, 337, 338, 339, 340, 341, 342, 343, 344, 345, 346, 347, 348, 349, 350, 351, 352, 353, 354, 355, 356, 357, 358, 359, 360, 361, 362, 363, 364, 365, 366, 367, 368, 369, 370, 371, 372, 373, 374, 375, 376, 377, 378, 379, 380, 381, 382, 383, 384, 385, 386, 387, 388, 389, 390, 391, 392, 393, 394, 395, 396, 397, 398, 399, 400, 401, 402, 403, 404, 405, 406, 407, 408, 409, 410, 411, 412, 413, 414, 415, 416, 417, 418, 419, 420, 421, 422, 423, 424, 425, 426, 427, 428, 429, 430, 431, 432, 433, 434, 435, 436, 437, 438, 439, 440, 441, 442, 443, 444, 445, 446, 447, 448, 449, 450, 451, 452, 453, 454, 455, 456, 457, 458, 459, 460, 461, 462, 463, 464, 465, 466, 467, 468, 469, 470, 471, 472, 473, 474, 475, 476, 477, 478, 479, 480, 481, 482, 483, 484], [0.02348, 0.9091, 0.06146, 0.0002972, 0.02424, 0.06572, 0.05034, 0.01448, 0.9729, 0.07071, 0.8662, 0.9118, 0.8824, 0.8495, 0.8742, 0.8948, 0.8602, 0.9506, 0.975, 0.958, 0.9448, 0.9752, 0.9559, 0.9937, 0.9472, 0.9902, 0.9739, 0.9893, 0.9809, 0.9701, 0.9892, 0.982, 0.9147, 0.9701, 0.9779, 0.9914, 0.9874, 0.9759, 0.9931, 0.9879, 0.9824, 0.9741, 0.9153, 0.9445, 0.9375, 0.9173, 0.9127, 0.9193, 0.9012, 0.9138, 0.9126, 0.9137, 0.9111, 0.9134, 0.913, 0.9134, 0.9126, 0.9135, 0.9134, 0.9138, 0.9134, 0.9961, 0.9842, 0.9854, 0.9928, 0.9595, 0.9503, 0.9749, 0.9782, 0.9889, 0.9831, 0.9893, 0.98, 0.9931, 0.943, 0.9585, 0.9961, 0.9968, 0.9853, 0.9776, 0.9911, 0.9929, 0.9947, 0.9949, 0.9929, 0.9937, 0.9941, 0.9942, 0.9937, 0.9938, 0.994, 0.994, 0.9938, 0.9939, 0.9939, 0.9939, 0.9939, 0.9939, 0.9939, 0.9939, 0.9939, 0.9939, 0.9939, 0.9939, 0.9939, 0.9973, 0.9981, 0.9993, 0.9994, 0.9994, 0.9996, 0.9999, 1.0, 0.9998, 0.9999, 1.0, 1.0, 1.0, 1.0, 1.0, 1.0, 1.0, 1.0, 1.0, 1.0, 1.0, 1.0, 1.0, 1.0, 0.9913, 0.9869, 0.9925, 0.9878, 0.9901, 0.9889, 0.9905, 0.9893, 0.9898, 0.9893, 0.99, 0.9896, 0.9897, 0.9896, 0.9898, 0.9897, 0.9897, 0.9896, 0.9898, 0.9897, 0.9897, 0.9897, 0.9897, 0.9897, 0.9796, 0.9822, 0.9826, 0.9792, 0.9808, 0.9813, 0.9814, 0.9808, 0.981, 0.9811, 0.9812, 0.981, 0.981, 0.9811, 0.9811, 0.981, 0.981, 0.9811, 0.9811, 0.9811, 0.9811, 0.9811, 0.9811, 0.9811]): _vg.add([_i], _w, 'REPLACE')
_vg = ob_skin.vertex_groups.new(name='Shoulder.R')
for _i, _w in zip([50, 52, 53, 54, 57, 61, 70, 71, 72, 73, 76, 77, 84, 85, 86, 90, 91, 101, 102, 103, 104, 105, 116, 117, 119, 263, 264, 485, 491, 492, 493, 501, 502, 507, 508, 509, 510, 511, 512, 514, 515, 518, 531, 532, 533, 540, 541, 542, 543, 544, 545, 546, 547, 548, 549, 550, 551, 552, 553, 554, 555, 556, 557, 558, 559, 560, 561, 562, 563, 564, 565, 570, 571, 572, 573, 574, 575, 576, 577, 578, 579, 582, 583, 584, 585, 586, 587, 588, 589, 590, 591, 592, 593, 594, 595, 596, 598, 599, 600, 601, 602, 603, 604, 605, 606, 607, 608, 609, 610, 611, 612, 613, 614, 615, 617, 618, 619, 620, 621, 622, 623, 767, 768, 769, 770, 771, 772, 773, 774, 775, 776, 777, 778, 779, 780, 781, 782, 783, 784, 785, 786, 787, 789], [0.0501, 0.03219, 0.1364, 0.0013, 0.05175, 0.06791, 0.1439, 0.1468, 0.0502, 0.05319, 0.05391, 0.06789, 0.07721, 0.04748, 0.0183, 0.02536, 0.003985, 0.05343, 0.06605, 0.0338, 0.004451, 0.01685, 0.1505, 0.05564, 0.06569, 0.01332, 0.08162, 0.1332, 0.009291, 0.05345, 0.1045, 0.02605, 0.09219, 0.02162, 0.06505, 0.1118, 0.01532, 0.05942, 0.1091, 0.01399, 0.05571, 0.0005776, 0.01709, 0.01022, 0.07755, 0.914, 0.8602, 0.03716, 0.9172, 0.3775, 0.6579, 0.1573, 0.6299, 0.3681, 0.148, 0.1597, 0.6852, 0.5608, 0.1529, 0.7371, 0.1579, 0.03837, 0.2872, 0.6515, 0.1224, 0.7365, 0.1827, 0.7194, 0.8113, 0.3504, 0.205, 0.3986, 0.3854, 0.6798, 0.6019, 0.9184, 0.7997, 0.7078, 0.704, 0.8982, 0.7834, 0.07599, 0.06497, 0.281, 0.2182, 0.1767, 0.2225, 0.3251, 0.5095, 0.3513, 0.2459, 0.1878, 0.5539, 0.3566, 0.2426, 0.07689, 0.004243, 0.03358, 0.1882, 0.07323, 0.08957, 0.1881, 0.4987, 0.2812, 0.1801, 0.1291, 0.1349, 0.07109, 0.557, 0.3768, 0.271, 0.756, 0.4697, 0.2535, 0.4626, 0.4664, 0.3935, 0.6394, 0.8625, 0.7398, 0.8353, 0.7111, 0.3488, 0.1704, 0.2007, 0.6485, 0.2844, 0.8475, 0.7647, 0.8002, 0.6231, 0.5466, 0.6225, 0.2451, 0.3217, 0.07039, 0.06591, 0.05327, 0.04359, 0.06797, 0.0659, 0.003629, 0.05073]): _vg.add([_i], _w, 'REPLACE')
_vg = ob_skin.vertex_groups.new(name='UpperArm.R')
for _i, _w in zip([540, 541, 543, 545, 547, 582, 583, 596, 600, 607, 608, 609, 614, 617, 618, 767, 768, 769, 770, 771, 772, 773, 774, 775, 776, 777, 778, 779, 780, 781, 782, 783, 784, 785, 786, 787, 788, 789, 790, 791, 792, 793, 794, 795, 796, 798, 799, 800, 801, 802, 803, 804, 806], [0.05626, 0.07631, 0.06747, 0.002327, 0.0168, 0.05083, 0.03774, 0.04871, 0.08382, 0.04421, 0.06739, 0.002473, 0.3167, 0.3242, 0.3229, 0.2059, 0.06741, 0.01808, 0.01189, 0.2365, 0.05966, 0.1365, 0.2085, 0.1916, 0.3078, 0.3668, 0.2879, 0.7345, 0.6374, 0.9218, 0.9218, 0.9414, 0.9416, 0.9119, 0.9174, 0.9669, 0.06178, 0.9328, 0.9053, 0.883, 0.9186, 0.9021, 0.8771, 0.8901, 0.9127, 0.8732, 0.08346, 0.05089, 0.06898, 0.09031, 0.07878, 0.05993, 0.09371]): _vg.add([_i], _w, 'REPLACE')
_vg = ob_skin.vertex_groups.new(name='Upperarm.R')
for _i, _w in zip([788, 790, 791, 792, 793, 794, 795, 796, 797, 798, 799, 800, 801, 802, 803, 804, 805, 806, 807, 808, 809, 810, 811, 812, 813, 814, 815, 816, 817, 818, 819, 820, 821, 822, 823, 824, 825, 826, 827, 828, 829, 830, 832, 833, 835, 837, 839, 842, 845, 846, 854, 855, 856, 857, 858, 859, 860, 861, 862, 863, 864, 865, 866, 867, 868, 869, 870, 871, 872, 873, 878, 879, 887, 888], [0.9377, 0.08894, 0.1101, 0.07751, 0.09335, 0.1148, 0.103, 0.08434, 0.9938, 0.1198, 0.9156, 0.9488, 0.9305, 0.9086, 0.9204, 0.9398, 0.9631, 0.9052, 0.9891, 0.9959, 0.9932, 0.9876, 0.9907, 0.9947, 0.09065, 0.9869, 0.9383, 0.9748, 0.9626, 0.9339, 0.9492, 0.9675, 0.002473, 0.9289, 0.1337, 0.08705, 0.1123, 0.1509, 0.1228, 0.09855, 0.1398, 0.04832, 0.01733, 0.0553, 0.0155, 0.05279, 0.002301, 0.009894, 0.07277, 0.009815, 0.001817, 0.06868, 0.03258, 0.03298, 0.05564, 0.05508, 0.04497, 0.04495, 0.05155, 0.05138, 0.05001, 0.05007, 0.0507, 0.05064, 0.05012, 0.05014, 0.05014, 0.05013, 0.04952, 0.04954, 0.03078, 0.04452, 0.05932, 0.03398]): _vg.add([_i], _w, 'REPLACE')
_vg = ob_skin.vertex_groups.new(name='Hand.R')
for _i, _w in zip([805, 813, 815, 816, 817, 818, 819, 820, 821, 822, 823, 824, 825, 826, 827, 828, 829, 830, 831, 832, 833, 834, 835, 836, 837, 838, 839, 840, 841, 842, 843, 844, 845, 846, 847, 848, 849, 850, 851, 852, 853, 854, 855, 856, 857, 858, 859, 860, 861, 862, 863, 864, 865, 866, 867, 868, 869, 870, 871, 872, 873, 874, 875, 876, 877, 878, 879, 880, 881, 882, 883, 884, 885, 886, 887, 888, 889, 890, 891, 892, 893, 894, 895, 896, 897, 898, 899, 900, 901, 902, 903, 904, 905, 906, 907, 908, 909, 910, 911, 912, 913, 914, 915, 916, 917, 918, 919, 920, 921, 922, 923, 924, 925, 926, 927, 928, 929, 930, 931, 932, 933, 934, 935, 936, 937, 938, 939, 940, 941, 942, 943, 944, 945, 946, 947, 948, 949, 950, 951, 952, 953, 954, 955, 956, 957, 958, 959, 960, 961, 962, 963, 964, 965, 966, 967, 968, 969, 970, 971, 972, 973, 974, 975, 976, 977, 978, 979, 980, 981, 982, 983, 984, 985, 986, 987, 988, 989], [0.0235, 0.9093, 0.06147, 0.0003401, 0.02461, 0.06575, 0.05051, 0.01486, 0.9738, 0.07072, 0.8663, 0.9129, 0.8877, 0.8491, 0.8772, 0.9014, 0.8601, 0.9508, 0.9766, 0.9663, 0.9447, 0.9761, 0.9672, 0.9938, 0.9472, 0.9906, 0.9738, 0.9904, 0.9846, 0.97, 0.9895, 0.9859, 0.9272, 0.9701, 0.9777, 0.9924, 0.9897, 0.9759, 0.9933, 0.9902, 0.9817, 0.9741, 0.9313, 0.9587, 0.9585, 0.9444, 0.9449, 0.9525, 0.9525, 0.9484, 0.9486, 0.95, 0.9499, 0.9493, 0.9494, 0.9499, 0.9499, 0.9498, 0.9499, 0.9502, 0.9502, 0.9963, 0.9839, 0.9863, 0.993, 0.9596, 0.9527, 0.9751, 0.9783, 0.9896, 0.9831, 0.989, 0.9794, 0.9937, 0.9407, 0.958, 0.9962, 0.9972, 0.9853, 0.9775, 0.9927, 0.9938, 0.9953, 0.9956, 0.994, 0.9945, 0.9948, 0.9949, 0.9946, 0.9946, 0.9948, 0.9948, 0.9947, 0.9947, 0.9947, 0.9947, 0.9947, 0.9947, 0.9947, 0.9947, 0.9947, 0.9947, 0.9947, 0.9947, 0.9947, 0.9973, 0.9982, 0.9993, 0.9995, 0.9995, 0.9996, 0.9999, 1.0, 0.9998, 0.9999, 1.0, 1.0, 1.0, 1.0, 1.0, 1.0, 1.0, 1.0, 1.0, 1.0, 1.0, 1.0, 1.0, 1.0, 0.9913, 0.9867, 0.9925, 0.9877, 0.99, 0.9888, 0.9904, 0.9893, 0.9898, 0.9893, 0.99, 0.9895, 0.9897, 0.9895, 0.9898, 0.9896, 0.9896, 0.9896, 0.9897, 0.9896, 0.9896, 0.9896, 0.9897, 0.9896, 0.9795, 0.9821, 0.9826, 0.9791, 0.9806, 0.9812, 0.9813, 0.9807, 0.9808, 0.981, 0.981, 0.9809, 0.9809, 0.981, 0.981, 0.9809, 0.9809, 0.9809, 0.981, 0.9809, 0.9809, 0.9809, 0.9809, 0.9809]): _vg.add([_i], _w, 'REPLACE')
_vg = ob_skin.vertex_groups.new(name='Bone.013')
for _i, _w in zip([48, 67, 68, 69, 80, 81, 82, 83, 96, 99, 113, 121, 122, 123, 124, 125, 126, 127, 128, 129, 130, 131, 132, 133, 134, 135, 136, 137, 139, 140, 141, 142, 144, 145, 566, 616, 624, 625, 626, 627, 628, 629, 630, 632, 633, 637, 638, 639], [0.01188, 0.1638, 0.1421, 0.1894, 0.3354, 0.3275, 0.03707, 0.03092, 0.02434, 0.009498, 0.1436, 0.3655, 0.4975, 0.3804, 0.4073, 0.6475, 0.6772, 0.469, 0.3271, 0.3354, 0.05298, 0.06318, 0.1494, 0.1669, 0.1906, 0.1474, 0.1884, 0.1137, 0.001155, 0.004172, 0.007056, 0.06267, 0.07324, 0.03768, 0.09192, 0.019, 0.1177, 0.1185, 0.33, 0.2785, 0.1493, 0.06842, 0.08172, 0.02199, 0.08213, 0.02147, 0.06133, 0.02541]): _vg.add([_i], _w, 'REPLACE')
_vg = ob_skin.vertex_groups.new(name='UpperLeg.L')
for _i, _w in zip([48, 67, 68, 69, 80, 81, 82, 83, 96, 99, 113, 121, 122, 123, 124, 125, 126, 127, 128, 129, 130, 131, 132, 133, 134, 135, 136, 137, 138, 139, 140, 141, 142, 143, 144, 145, 146, 147, 148, 149, 150, 151, 152, 153, 154, 155, 156, 157, 158, 159, 160, 161, 162, 163, 164, 165, 166, 167, 168, 169, 170, 171, 172, 173, 174, 175, 176, 177, 178, 179, 566, 624, 626, 627, 628, 629, 633], [0.01212, 0.1227, 0.05571, 0.2507, 0.4407, 0.4348, 0.0555, 0.05041, 0.04212, 0.002448, 0.1249, 0.1706, 0.2656, 0.2984, 0.3272, 0.07614, 0.2068, 0.2565, 0.1706, 0.5477, 0.9294, 0.9065, 0.7789, 0.6997, 0.6814, 0.8122, 0.7044, 0.8384, 0.9852, 0.9624, 0.9577, 0.9489, 0.8936, 0.9663, 0.8834, 0.9342, 0.9944, 0.9802, 0.9926, 0.9865, 0.9652, 0.9957, 0.9622, 0.9774, 0.9974, 0.9911, 0.9938, 0.9829, 0.9701, 0.9986, 0.9686, 0.9723, 0.9948, 0.9817, 0.9308, 0.889, 0.8522, 0.9756, 0.8414, 0.8426, 0.9405, 0.8699, 0.05941, 0.09814, 0.1426, 0.01315, 0.1626, 0.1557, 0.02598, 0.1075, 0.06115, 0.05079, 0.05663, 0.1132, 0.05621, 0.007921, 0.03478]): _vg.add([_i], _w, 'REPLACE')
_vg = ob_skin.vertex_groups.new(name='LowerLeg.L')
for _i, _w in zip([160, 164, 165, 166, 168, 169, 170, 171, 172, 173, 174, 175, 176, 177, 178, 179, 180, 181, 182, 183, 184, 185, 186, 187, 188, 189, 190, 191, 192, 193, 194, 195, 196, 197, 198, 199, 200, 201, 202, 203, 204, 205, 206, 207, 208, 209, 210, 211, 212, 213, 214, 215, 216, 217, 218, 219, 220, 221, 222, 223, 224, 225, 226, 227, 228, 229, 230, 231, 232, 233, 234, 235, 236, 237, 238, 239, 240, 241, 243, 245, 246, 247, 248, 249, 250, 251], [0.0001823, 0.06912, 0.1107, 0.147, 0.1576, 0.1567, 0.05941, 0.1298, 0.9406, 0.9018, 0.8573, 0.9684, 0.8372, 0.8442, 0.962, 0.8925, 0.9965, 0.9922, 0.9841, 0.9977, 0.9794, 0.9819, 0.9968, 0.991, 0.9995, 0.9992, 0.9982, 0.9997, 0.9975, 0.9978, 0.9996, 0.999, 0.9995, 0.9991, 0.9979, 0.9997, 0.9968, 0.9973, 0.9998, 0.9993, 0.9949, 0.9899, 0.9707, 0.9967, 0.9536, 0.9604, 0.9973, 0.9911, 0.97, 0.9384, 0.7662, 0.979, 0.7069, 0.7124, 0.9788, 0.9277, 0.8815, 0.7958, 0.302, 0.9015, 0.2251, 0.8981, 0.7421, 0.5376, 0.4639, 0.1383, 0.5493, 0.0716, 0.5228, 0.2514, 0.467, 0.3098, 0.07763, 0.4933, 0.06812, 0.05379, 0.4655, 0.2117, 0.01257, 0.009843, 0.009617, 0.02791, 0.07353, 0.1084, 0.1335, 0.1686]): _vg.add([_i], _w, 'REPLACE')
_vg = ob_skin.vertex_groups.new(name='Foot.L')
for _i, _w in zip([206, 208, 209, 212, 213, 214, 216, 217, 219, 220, 221, 222, 223, 224, 225, 226, 227, 228, 229, 230, 231, 232, 233, 234, 235, 236, 237, 238, 239, 240, 241, 242, 243, 244, 245, 246, 247, 248, 249, 250, 251, 252, 253, 254, 255, 256, 257, 258, 259, 260, 261], [0.00856, 0.04273, 0.02912, 0.009989, 0.06156, 0.2338, 0.2931, 0.2876, 0.07225, 0.1185, 0.2042, 0.698, 0.09845, 0.7749, 0.1019, 0.2579, 0.4624, 0.5361, 0.8617, 0.4507, 0.9284, 0.4772, 0.7486, 0.533, 0.6902, 0.9224, 0.5067, 0.9319, 0.9462, 0.5345, 0.7883, 0.989, 0.9687, 0.9854, 0.9701, 0.9702, 0.961, 0.9265, 0.8916, 0.8665, 0.8314, 0.9901, 0.9936, 0.9943, 0.9938, 0.997, 0.9971, 0.9966, 0.9982, 0.997, 0.9978]): _vg.add([_i], _w, 'REPLACE')
_vg = ob_skin.vertex_groups.new(name='Bone.014')
for _i, _w in zip([113, 121, 122, 123, 124, 125, 127, 128, 132, 133, 134, 542, 566, 567, 568, 569, 580, 581, 582, 583, 596, 599, 616, 624, 625, 626, 627, 628, 629, 630, 631, 632, 633, 634, 635, 636, 637, 638, 639, 640, 641, 642, 645, 646, 647, 648, 649], [0.01232, 0.1156, 0.1181, 0.1484, 0.0676, 0.0817, 0.01854, 0.07812, 0.01899, 0.06203, 0.02712, 0.00286, 0.08255, 0.1631, 0.1418, 0.1429, 0.3314, 0.3102, 0.0307, 0.02802, 0.01305, 0.001773, 0.1215, 0.353, 0.4991, 0.3302, 0.2756, 0.3765, 0.388, 0.6479, 0.6789, 0.4248, 0.3042, 0.1038, 0.05645, 0.0234, 0.1557, 0.1619, 0.1725, 0.1589, 0.1474, 0.04973, 0.01173, 0.001027, 0.05143, 0.01538, 0.05271]): _vg.add([_i], _w, 'REPLACE')
_vg = ob_skin.vertex_groups.new(name='UpperLeg.R')
for _i, _w in zip([121, 123, 124, 128, 542, 566, 567, 568, 569, 580, 581, 582, 583, 596, 599, 616, 624, 625, 626, 627, 628, 629, 630, 631, 632, 633, 634, 635, 636, 637, 638, 639, 640, 641, 642, 643, 644, 645, 646, 647, 648, 649, 650, 651, 652, 653, 654, 655, 656, 657, 658, 659, 660, 661, 662, 663, 664, 665, 666, 667, 668, 669, 670, 671, 672, 673, 674, 675, 676, 677, 678, 679, 680, 681, 682, 683, 684, 685, 686, 687, 688, 689, 690, 691, 692], [0.05307, 0.05792, 0.01087, 0.04195, 0.01974, 0.06919, 0.1231, 0.05584, 0.2896, 0.4438, 0.4493, 0.05817, 0.05161, 0.0508, 0.009005, 0.1436, 0.1827, 0.2635, 0.05638, 0.1165, 0.3035, 0.3465, 0.0755, 0.2045, 0.2949, 0.1909, 0.7412, 0.924, 0.9305, 0.7702, 0.7078, 0.7035, 0.7973, 0.7445, 0.8958, 0.982, 0.9747, 0.9525, 0.9551, 0.9111, 0.9555, 0.9076, 0.9567, 0.993, 0.9877, 0.9915, 0.9922, 0.9789, 0.9925, 0.9769, 0.9885, 0.9973, 0.9962, 0.9985, 0.9985, 0.9964, 0.9988, 0.9961, 0.9976, 0.9992, 0.9988, 0.9919, 0.9939, 0.9935, 0.9919, 0.9934, 0.9935, 0.9942, 0.994, 0.9068, 0.927, 0.9353, 0.9038, 0.9405, 0.9411, 0.924, 0.936, 0.1014, 0.09701, 0.08171, 0.1031, 0.07278, 0.07531, 0.1002, 0.08891]): _vg.add([_i], _w, 'REPLACE')
_vg = ob_skin.vertex_groups.new(name='LowerLeg.R')
for _i, _w in zip([677, 678, 679, 680, 681, 682, 683, 684, 685, 686, 687, 688, 689, 690, 691, 692, 693, 694, 695, 696, 697, 698, 699, 700, 701, 702, 703, 704, 705, 706, 707, 708, 709, 710, 711, 712, 713, 714, 715, 716, 717, 718, 719, 720, 721, 722, 723, 724, 725, 726, 727, 728, 729, 730, 731, 732, 733, 734, 735, 736, 737, 738, 739, 740, 741, 742, 743, 744, 745, 746, 748, 750, 751, 752, 753, 754, 755, 756], [0.09323, 0.07295, 0.06467, 0.0962, 0.05949, 0.05891, 0.076, 0.06398, 0.8986, 0.903, 0.9183, 0.8969, 0.9272, 0.9247, 0.8998, 0.9111, 0.9863, 0.9896, 0.9928, 0.9856, 0.9946, 0.9941, 0.9878, 0.9911, 0.998, 0.9983, 0.9984, 0.998, 0.9984, 0.9985, 0.9986, 0.999, 0.9935, 0.9904, 0.9781, 0.9949, 0.9665, 0.9718, 0.9962, 0.9933, 0.9661, 0.9394, 0.7848, 0.9739, 0.7293, 0.7347, 0.975, 0.9338, 0.8761, 0.7964, 0.3065, 0.894, 0.2297, 0.8917, 0.7473, 0.5403, 0.4694, 0.1438, 0.5498, 0.07284, 0.5224, 0.2529, 0.4826, 0.3344, 0.09025, 0.4984, 0.07847, 0.05495, 0.4664, 0.2127, 0.01949, 0.01705, 0.013, 0.03, 0.0755, 0.1117, 0.1375, 0.1734]): _vg.add([_i], _w, 'REPLACE')
_vg = ob_skin.vertex_groups.new(name='Foot.R')
for _i, _w in zip([713, 714, 717, 718, 719, 720, 721, 722, 724, 725, 726, 727, 728, 729, 730, 731, 732, 733, 734, 735, 736, 737, 738, 739, 740, 741, 742, 743, 744, 745, 746, 747, 748, 749, 750, 751, 752, 753, 754, 755, 756, 757, 758, 759, 760, 761, 762, 763, 764, 765, 766], [0.01685, 0.006448, 0.01781, 0.06061, 0.2151, 0.002189, 0.2707, 0.2653, 0.06619, 0.1239, 0.2036, 0.6935, 0.106, 0.7703, 0.1083, 0.2526, 0.4597, 0.5306, 0.8562, 0.4502, 0.9272, 0.4776, 0.7471, 0.5174, 0.6656, 0.9098, 0.5016, 0.9215, 0.945, 0.5336, 0.7873, 0.9886, 0.9653, 0.985, 0.9665, 0.9685, 0.96, 0.9245, 0.8883, 0.8625, 0.8266, 0.9898, 0.9931, 0.994, 0.9938, 0.9967, 0.9975, 0.9983, 0.9984, 0.9979, 0.9985]): _vg.add([_i], _w, 'REPLACE')
_m = ob_skin.modifiers.new('Subsurf', 'SUBSURF')
_m.uv_smooth = 'PRESERVE_CORNERS'
_m.quality = 2
_m.levels = 2
_m.show_only_control_edges = False
_m = ob_skin.modifiers.new('Armature', 'ARMATURE')
_m.object = ob_armature

# ---- collection membership
col_collection_1.objects.link(ob_armature)
col_collection_1.objects.link(ob_skin)

# ---- scene / render settings (as saved in the file)
scene.frame_start = 0; scene.frame_end = 1200; scene.frame_set(744)
scene.render.engine = 'BLENDER_EEVEE_NEXT'
scene.render.resolution_percentage = 50
scene.render.dither_intensity = 0.0
scene.cycles.use_denoising = False
scene.cycles.samples = 10
scene.cycles.sampling_pattern = 'TABULATED_SOBOL'
scene.cycles.light_sampling_threshold = 0.0
scene.cycles.use_adaptive_sampling = False
scene.cycles.use_light_tree = False
scene.cycles.blur_glossy = 0.0
scene.cycles.pixel_filter_type = 'GAUSSIAN'
scene.cycles.sample_clamp_indirect = 0.0
scene.view_settings.view_transform = 'Standard'
bpy.context.view_layer.update()

# ---- added for rendering (the .blend has no active camera and no usable light): camera, sun
cam_auto = bpy.data.cameras.new('AutoCamera')
cam_auto.lens = 50.0
cam_auto.sensor_width = 36.0
cam_auto.clip_end = 1000.0
ob_auto_camera = bpy.data.objects.new('AutoCamera', cam_auto)
scene.collection.objects.link(ob_auto_camera)
ob_auto_camera.location = (4.03777, -4.96044, 4.64412)
ob_auto_camera.rotation_euler = (1.09748, -7.21219e-08, 0.694738)
scene.camera = ob_auto_camera
light_auto_sun = bpy.data.lights.new('AutoSun', 'SUN')
light_auto_sun.energy = 3.0
light_auto_sun.angle = 0.0523599
ob_auto_sun = bpy.data.objects.new('AutoSun', light_auto_sun)
scene.collection.objects.link(ob_auto_sun)
ob_auto_sun.rotation_euler = (0.872665, 0.174533, 0.523599)
bpy.context.view_layer.update()
